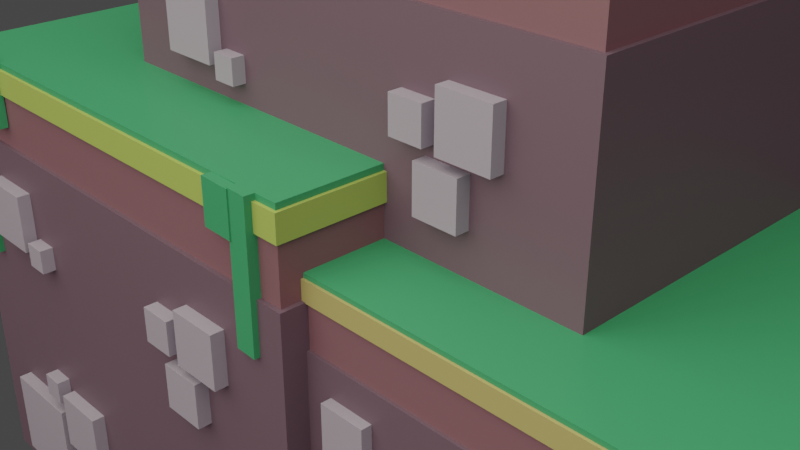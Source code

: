 # Source: Platform.blend  (saved by Blender 3.6.11; exported with 4.5.12 LTS)
import bpy
from mathutils import Matrix  # noqa: F401  (used for matrix-valued properties, if any)

bpy.ops.wm.read_factory_settings(use_empty=True)
scene = bpy.context.scene
scene.name = 'Scene'

# ---- collections
col_collection = bpy.data.collections.new('Collection'); scene.collection.children.link(col_collection)

# ---- materials (node trees are filled in below, after node groups)
mat_dirt_4 = bpy.data.materials.new('Dirt 4')
mat_dirt_4.use_transparent_shadow = False
mat_dirt_3 = bpy.data.materials.new('Dirt 3')
mat_dirt_3.alpha_threshold = 0.0
mat_dirt_3.use_transparent_shadow = False
mat_dirt_3.roughness = 0.5
mat_dirt_3.line_color = (0.0, 0.0, 0.0, 1.0)
mat_dirt_2 = bpy.data.materials.new('Dirt 2')
mat_dirt_2.alpha_threshold = 0.0
mat_dirt_2.use_transparent_shadow = False
mat_dirt_2.roughness = 0.5
mat_dirt_2.line_color = (0.0, 0.0, 0.0, 1.0)
mat_lichen = bpy.data.materials.new('Lichen')
mat_lichen.use_transparent_shadow = False
mat_material_001 = bpy.data.materials.new('Material.001')
mat_material_001.use_transparent_shadow = False
mat_material_002 = bpy.data.materials.new('Material.002')
mat_material_002.use_transparent_shadow = False
mat_material_003 = bpy.data.materials.new('Material.003')
mat_material_003.use_transparent_shadow = False
mat_material_004 = bpy.data.materials.new('Material.004')
mat_material_004.use_transparent_shadow = False
mat_material_005 = bpy.data.materials.new('Material.005')
mat_material_005.use_transparent_shadow = False
mat_material_006 = bpy.data.materials.new('Material.006')
mat_material_006.use_transparent_shadow = False
mat_material_007 = bpy.data.materials.new('Material.007')
mat_material_007.use_transparent_shadow = False
mat_material_008 = bpy.data.materials.new('Material.008')
mat_material_008.use_transparent_shadow = False
mat_material_009 = bpy.data.materials.new('Material.009')
mat_material_009.use_transparent_shadow = False
mat_material_010 = bpy.data.materials.new('Material.010')
mat_material_010.use_transparent_shadow = False
mat_material_011 = bpy.data.materials.new('Material.011')
mat_material_011.use_transparent_shadow = False
mat_material_012 = bpy.data.materials.new('Material.012')
mat_material_012.use_transparent_shadow = False
mat_material_013 = bpy.data.materials.new('Material.013')
mat_material_013.use_transparent_shadow = False
mat_material_014 = bpy.data.materials.new('Material.014')
mat_material_014.use_transparent_shadow = False
mat_material_015 = bpy.data.materials.new('Material.015')
mat_material_015.use_transparent_shadow = False
mat_material_016 = bpy.data.materials.new('Material.016')
mat_material_016.use_transparent_shadow = False
mat_material_017 = bpy.data.materials.new('Material.017')
mat_material_017.use_transparent_shadow = False
mat_material_018 = bpy.data.materials.new('Material.018')
mat_material_018.use_transparent_shadow = False
mat_dirt_2_001 = bpy.data.materials.new('Dirt 2.001')
mat_dirt_2_001.alpha_threshold = 0.0
mat_dirt_2_001.use_transparent_shadow = False
mat_dirt_2_001.roughness = 0.5
mat_dirt_2_001.line_color = (0.0, 0.0, 0.0, 1.0)
mat_dirt_3_001 = bpy.data.materials.new('Dirt 3.001')
mat_dirt_3_001.alpha_threshold = 0.0
mat_dirt_3_001.use_transparent_shadow = False
mat_dirt_3_001.roughness = 0.5
mat_dirt_3_001.line_color = (0.0, 0.0, 0.0, 1.0)
mat_dirt_4_003 = bpy.data.materials.new('Dirt 4.003')
mat_dirt_4_003.use_transparent_shadow = False
mat_dirt_4_006 = bpy.data.materials.new('Dirt 4.006')
mat_dirt_4_006.use_transparent_shadow = False
mat_dirt_3_002 = bpy.data.materials.new('Dirt 3.002')
mat_dirt_3_002.alpha_threshold = 0.0
mat_dirt_3_002.use_transparent_shadow = False
mat_dirt_3_002.roughness = 0.5
mat_dirt_3_002.line_color = (0.0, 0.0, 0.0, 1.0)
mat_dirt_2_002 = bpy.data.materials.new('Dirt 2.002')
mat_dirt_2_002.alpha_threshold = 0.0
mat_dirt_2_002.use_transparent_shadow = False
mat_dirt_2_002.roughness = 0.5
mat_dirt_2_002.line_color = (0.0, 0.0, 0.0, 1.0)
mat_material_019 = bpy.data.materials.new('Material.019')
mat_material_019.use_transparent_shadow = False
mat_material_020 = bpy.data.materials.new('Material.020')
mat_material_020.use_transparent_shadow = False
mat_material_021 = bpy.data.materials.new('Material.021')
mat_material_021.use_transparent_shadow = False
mat_material_022 = bpy.data.materials.new('Material.022')
mat_material_022.use_transparent_shadow = False
mat_material_023 = bpy.data.materials.new('Material.023')
mat_material_023.use_transparent_shadow = False
mat_material_024 = bpy.data.materials.new('Material.024')
mat_material_024.use_transparent_shadow = False
mat_material_025 = bpy.data.materials.new('Material.025')
mat_material_025.use_transparent_shadow = False
mat_material_026 = bpy.data.materials.new('Material.026')
mat_material_026.use_transparent_shadow = False
mat_material_027 = bpy.data.materials.new('Material.027')
mat_material_027.use_transparent_shadow = False
mat_dirt_4_007 = bpy.data.materials.new('Dirt 4.007')
mat_dirt_4_007.use_transparent_shadow = False
mat_dirt_4_008 = bpy.data.materials.new('Dirt 4.008')
mat_dirt_4_008.use_transparent_shadow = False
mat_dirt_4_009 = bpy.data.materials.new('Dirt 4.009')
mat_dirt_4_009.use_transparent_shadow = False
mat_dirt_4_011 = bpy.data.materials.new('Dirt 4.011')
mat_dirt_4_011.use_transparent_shadow = False
mat_dirt_4_012 = bpy.data.materials.new('Dirt 4.012')
mat_dirt_4_012.use_transparent_shadow = False
mat_dirt_4_013 = bpy.data.materials.new('Dirt 4.013')
mat_dirt_4_013.use_transparent_shadow = False
mat_dirt_4_014 = bpy.data.materials.new('Dirt 4.014')
mat_dirt_4_014.use_transparent_shadow = False
mat_dirt_4_017 = bpy.data.materials.new('Dirt 4.017')
mat_dirt_4_017.use_transparent_shadow = False
mat_dirt_4_018 = bpy.data.materials.new('Dirt 4.018')
mat_dirt_4_018.use_transparent_shadow = False
mat_dirt_4_019 = bpy.data.materials.new('Dirt 4.019')
mat_dirt_4_019.use_transparent_shadow = False
mat_material_028 = bpy.data.materials.new('Material.028')
mat_material_028.use_transparent_shadow = False
mat_material_029 = bpy.data.materials.new('Material.029')
mat_material_029.use_transparent_shadow = False
mat_lichen_001 = bpy.data.materials.new('Lichen.001')
mat_lichen_001.use_transparent_shadow = False
mat_lichen_002 = bpy.data.materials.new('Lichen.002')
mat_lichen_002.use_transparent_shadow = False
mat_lichen_003 = bpy.data.materials.new('Lichen.003')
mat_lichen_003.use_transparent_shadow = False

# ---- material node trees
mat_dirt_4.use_nodes = True; mat_dirt_4.node_tree.nodes.clear()
_N = mat_dirt_4.node_tree.nodes; _L = mat_dirt_4.node_tree.links
n0 = _N.new('ShaderNodeBsdfPrincipled'); n0.name = 'Principled BSDF'; n0.location = (10, 300)
n0.distribution = 'GGX'
n0.subsurface_method = 'RANDOM_WALK_SKIN'
n0.inputs[0].default_value = (0.1095, 0.06125, 0.1095, 1.0)
n0.inputs[3].default_value = 1.45
n0.inputs[27].default_value = (0.0, 0.0, 0.0, 1.0)
n0.inputs[28].default_value = 1.0
n1 = _N.new('ShaderNodeOutputMaterial'); n1.name = 'Material Output'; n1.location = (300, 300)
_L.new(n0.outputs[0], n1.inputs[0])
n1.is_active_output = True
mat_dirt_3.use_nodes = True; mat_dirt_3.node_tree.nodes.clear()
_N = mat_dirt_3.node_tree.nodes; _L = mat_dirt_3.node_tree.links
n0 = _N.new('ShaderNodeOutputMaterial'); n0.name = 'Material Output'; n0.location = (300, 300)
n1 = _N.new('ShaderNodeBsdfPrincipled'); n1.name = 'Principled BSDF'; n1.location = (10, 300)
n1.distribution = 'GGX'
n1.subsurface_method = 'RANDOM_WALK_SKIN'
n1.inputs[0].default_value = (0.162, 0.06848, 0.1095, 1.0)
n1.inputs[3].default_value = 1.45
n1.inputs[27].default_value = (0.0, 0.0, 0.0, 1.0)
n1.inputs[28].default_value = 1.0
_L.new(n1.outputs[0], n0.inputs[0])
n0.is_active_output = True
mat_dirt_2.use_nodes = True; mat_dirt_2.node_tree.nodes.clear()
_N = mat_dirt_2.node_tree.nodes; _L = mat_dirt_2.node_tree.links
n0 = _N.new('ShaderNodeOutputMaterial'); n0.name = 'Material Output'; n0.location = (300, 300)
n1 = _N.new('ShaderNodeBsdfPrincipled'); n1.name = 'Principled BSDF'; n1.location = (10, 300)
n1.distribution = 'GGX'
n1.subsurface_method = 'RANDOM_WALK_SKIN'
n1.inputs[0].default_value = (0.3419, 0.2705, 0.1274, 1.0)
n1.inputs[3].default_value = 1.45
n1.inputs[27].default_value = (0.0, 0.0, 0.0, 1.0)
n1.inputs[28].default_value = 1.0
_L.new(n1.outputs[0], n0.inputs[0])
n0.is_active_output = True
mat_lichen.use_nodes = True; mat_lichen.node_tree.nodes.clear()
_N = mat_lichen.node_tree.nodes; _L = mat_lichen.node_tree.links
n0 = _N.new('ShaderNodeBsdfPrincipled'); n0.name = 'Principled BSDF'; n0.location = (10, 300)
n0.distribution = 'GGX'
n0.subsurface_method = 'RANDOM_WALK_SKIN'
n0.inputs[0].default_value = (0.03354, 0.2203, 0.1194, 1.0)
n0.inputs[3].default_value = 1.45
n0.inputs[27].default_value = (0.0, 0.0, 0.0, 1.0)
n0.inputs[28].default_value = 1.0
n1 = _N.new('ShaderNodeOutputMaterial'); n1.name = 'Material Output'; n1.location = (300, 300)
_L.new(n0.outputs[0], n1.inputs[0])
n1.is_active_output = True
mat_material_001.use_nodes = True; mat_material_001.node_tree.nodes.clear()
_N = mat_material_001.node_tree.nodes; _L = mat_material_001.node_tree.links
n0 = _N.new('ShaderNodeBsdfPrincipled'); n0.name = 'Principled BSDF'; n0.location = (10, 300)
n0.distribution = 'GGX'
n0.subsurface_method = 'RANDOM_WALK_SKIN'
n0.inputs[0].default_value = (0.2868, 0.2332, 0.3672, 1.0)
n0.inputs[3].default_value = 1.45
n0.inputs[27].default_value = (0.0, 0.0, 0.0, 1.0)
n0.inputs[28].default_value = 1.0
n1 = _N.new('ShaderNodeOutputMaterial'); n1.name = 'Material Output'; n1.location = (300, 300)
_L.new(n0.outputs[0], n1.inputs[0])
n1.is_active_output = True
mat_material_002.use_nodes = True; mat_material_002.node_tree.nodes.clear()
_N = mat_material_002.node_tree.nodes; _L = mat_material_002.node_tree.links
n0 = _N.new('ShaderNodeBsdfPrincipled'); n0.name = 'Principled BSDF'; n0.location = (10, 300)
n0.distribution = 'GGX'
n0.subsurface_method = 'RANDOM_WALK_SKIN'
n0.inputs[0].default_value = (0.2868, 0.2332, 0.3672, 1.0)
n0.inputs[3].default_value = 1.45
n0.inputs[27].default_value = (0.0, 0.0, 0.0, 1.0)
n0.inputs[28].default_value = 1.0
n1 = _N.new('ShaderNodeOutputMaterial'); n1.name = 'Material Output'; n1.location = (300, 300)
_L.new(n0.outputs[0], n1.inputs[0])
n1.is_active_output = True
mat_material_003.use_nodes = True; mat_material_003.node_tree.nodes.clear()
_N = mat_material_003.node_tree.nodes; _L = mat_material_003.node_tree.links
n0 = _N.new('ShaderNodeBsdfPrincipled'); n0.name = 'Principled BSDF'; n0.location = (10, 300)
n0.distribution = 'GGX'
n0.subsurface_method = 'RANDOM_WALK_SKIN'
n0.inputs[0].default_value = (0.2868, 0.2332, 0.3672, 1.0)
n0.inputs[3].default_value = 1.45
n0.inputs[27].default_value = (0.0, 0.0, 0.0, 1.0)
n0.inputs[28].default_value = 1.0
n1 = _N.new('ShaderNodeOutputMaterial'); n1.name = 'Material Output'; n1.location = (300, 300)
_L.new(n0.outputs[0], n1.inputs[0])
n1.is_active_output = True
mat_material_004.use_nodes = True; mat_material_004.node_tree.nodes.clear()
_N = mat_material_004.node_tree.nodes; _L = mat_material_004.node_tree.links
n0 = _N.new('ShaderNodeBsdfPrincipled'); n0.name = 'Principled BSDF'; n0.location = (10, 300)
n0.distribution = 'GGX'
n0.subsurface_method = 'RANDOM_WALK_SKIN'
n0.inputs[0].default_value = (0.2868, 0.2332, 0.3672, 1.0)
n0.inputs[3].default_value = 1.45
n0.inputs[27].default_value = (0.0, 0.0, 0.0, 1.0)
n0.inputs[28].default_value = 1.0
n1 = _N.new('ShaderNodeOutputMaterial'); n1.name = 'Material Output'; n1.location = (300, 300)
_L.new(n0.outputs[0], n1.inputs[0])
n1.is_active_output = True
mat_material_005.use_nodes = True; mat_material_005.node_tree.nodes.clear()
_N = mat_material_005.node_tree.nodes; _L = mat_material_005.node_tree.links
n0 = _N.new('ShaderNodeBsdfPrincipled'); n0.name = 'Principled BSDF'; n0.location = (10, 300)
n0.distribution = 'GGX'
n0.subsurface_method = 'RANDOM_WALK_SKIN'
n0.inputs[0].default_value = (0.2868, 0.2332, 0.3672, 1.0)
n0.inputs[3].default_value = 1.45
n0.inputs[27].default_value = (0.0, 0.0, 0.0, 1.0)
n0.inputs[28].default_value = 1.0
n1 = _N.new('ShaderNodeOutputMaterial'); n1.name = 'Material Output'; n1.location = (300, 300)
_L.new(n0.outputs[0], n1.inputs[0])
n1.is_active_output = True
mat_material_006.use_nodes = True; mat_material_006.node_tree.nodes.clear()
_N = mat_material_006.node_tree.nodes; _L = mat_material_006.node_tree.links
n0 = _N.new('ShaderNodeBsdfPrincipled'); n0.name = 'Principled BSDF'; n0.location = (10, 300)
n0.distribution = 'GGX'
n0.subsurface_method = 'RANDOM_WALK_SKIN'
n0.inputs[0].default_value = (0.2868, 0.2332, 0.3672, 1.0)
n0.inputs[3].default_value = 1.45
n0.inputs[27].default_value = (0.0, 0.0, 0.0, 1.0)
n0.inputs[28].default_value = 1.0
n1 = _N.new('ShaderNodeOutputMaterial'); n1.name = 'Material Output'; n1.location = (300, 300)
_L.new(n0.outputs[0], n1.inputs[0])
n1.is_active_output = True
mat_material_007.use_nodes = True; mat_material_007.node_tree.nodes.clear()
_N = mat_material_007.node_tree.nodes; _L = mat_material_007.node_tree.links
n0 = _N.new('ShaderNodeBsdfPrincipled'); n0.name = 'Principled BSDF'; n0.location = (10, 300)
n0.distribution = 'GGX'
n0.subsurface_method = 'RANDOM_WALK_SKIN'
n0.inputs[0].default_value = (0.2868, 0.2332, 0.3672, 1.0)
n0.inputs[3].default_value = 1.45
n0.inputs[27].default_value = (0.0, 0.0, 0.0, 1.0)
n0.inputs[28].default_value = 1.0
n1 = _N.new('ShaderNodeOutputMaterial'); n1.name = 'Material Output'; n1.location = (300, 300)
_L.new(n0.outputs[0], n1.inputs[0])
n1.is_active_output = True
mat_material_008.use_nodes = True; mat_material_008.node_tree.nodes.clear()
_N = mat_material_008.node_tree.nodes; _L = mat_material_008.node_tree.links
n0 = _N.new('ShaderNodeBsdfPrincipled'); n0.name = 'Principled BSDF'; n0.location = (10, 300)
n0.distribution = 'GGX'
n0.subsurface_method = 'RANDOM_WALK_SKIN'
n0.inputs[0].default_value = (0.2868, 0.2332, 0.3672, 1.0)
n0.inputs[3].default_value = 1.45
n0.inputs[27].default_value = (0.0, 0.0, 0.0, 1.0)
n0.inputs[28].default_value = 1.0
n1 = _N.new('ShaderNodeOutputMaterial'); n1.name = 'Material Output'; n1.location = (300, 300)
_L.new(n0.outputs[0], n1.inputs[0])
n1.is_active_output = True
mat_material_009.use_nodes = True; mat_material_009.node_tree.nodes.clear()
_N = mat_material_009.node_tree.nodes; _L = mat_material_009.node_tree.links
n0 = _N.new('ShaderNodeBsdfPrincipled'); n0.name = 'Principled BSDF'; n0.location = (10, 300)
n0.distribution = 'GGX'
n0.subsurface_method = 'RANDOM_WALK_SKIN'
n0.inputs[0].default_value = (0.2868, 0.2332, 0.3672, 1.0)
n0.inputs[3].default_value = 1.45
n0.inputs[27].default_value = (0.0, 0.0, 0.0, 1.0)
n0.inputs[28].default_value = 1.0
n1 = _N.new('ShaderNodeOutputMaterial'); n1.name = 'Material Output'; n1.location = (300, 300)
_L.new(n0.outputs[0], n1.inputs[0])
n1.is_active_output = True
mat_material_010.use_nodes = True; mat_material_010.node_tree.nodes.clear()
_N = mat_material_010.node_tree.nodes; _L = mat_material_010.node_tree.links
n0 = _N.new('ShaderNodeBsdfPrincipled'); n0.name = 'Principled BSDF'; n0.location = (10, 300)
n0.distribution = 'GGX'
n0.subsurface_method = 'RANDOM_WALK_SKIN'
n0.inputs[0].default_value = (0.2868, 0.2332, 0.3672, 1.0)
n0.inputs[3].default_value = 1.45
n0.inputs[27].default_value = (0.0, 0.0, 0.0, 1.0)
n0.inputs[28].default_value = 1.0
n1 = _N.new('ShaderNodeOutputMaterial'); n1.name = 'Material Output'; n1.location = (300, 300)
_L.new(n0.outputs[0], n1.inputs[0])
n1.is_active_output = True
mat_material_011.use_nodes = True; mat_material_011.node_tree.nodes.clear()
_N = mat_material_011.node_tree.nodes; _L = mat_material_011.node_tree.links
n0 = _N.new('ShaderNodeBsdfPrincipled'); n0.name = 'Principled BSDF'; n0.location = (10, 300)
n0.distribution = 'GGX'
n0.subsurface_method = 'RANDOM_WALK_SKIN'
n0.inputs[0].default_value = (0.2868, 0.2332, 0.3672, 1.0)
n0.inputs[3].default_value = 1.45
n0.inputs[27].default_value = (0.0, 0.0, 0.0, 1.0)
n0.inputs[28].default_value = 1.0
n1 = _N.new('ShaderNodeOutputMaterial'); n1.name = 'Material Output'; n1.location = (300, 300)
_L.new(n0.outputs[0], n1.inputs[0])
n1.is_active_output = True
mat_material_012.use_nodes = True; mat_material_012.node_tree.nodes.clear()
_N = mat_material_012.node_tree.nodes; _L = mat_material_012.node_tree.links
n0 = _N.new('ShaderNodeBsdfPrincipled'); n0.name = 'Principled BSDF'; n0.location = (10, 300)
n0.distribution = 'GGX'
n0.subsurface_method = 'RANDOM_WALK_SKIN'
n0.inputs[0].default_value = (0.2868, 0.2332, 0.3672, 1.0)
n0.inputs[3].default_value = 1.45
n0.inputs[27].default_value = (0.0, 0.0, 0.0, 1.0)
n0.inputs[28].default_value = 1.0
n1 = _N.new('ShaderNodeOutputMaterial'); n1.name = 'Material Output'; n1.location = (300, 300)
_L.new(n0.outputs[0], n1.inputs[0])
n1.is_active_output = True
mat_material_013.use_nodes = True; mat_material_013.node_tree.nodes.clear()
_N = mat_material_013.node_tree.nodes; _L = mat_material_013.node_tree.links
n0 = _N.new('ShaderNodeBsdfPrincipled'); n0.name = 'Principled BSDF'; n0.location = (10, 300)
n0.distribution = 'GGX'
n0.subsurface_method = 'RANDOM_WALK_SKIN'
n0.inputs[0].default_value = (0.2868, 0.2332, 0.3672, 1.0)
n0.inputs[3].default_value = 1.45
n0.inputs[27].default_value = (0.0, 0.0, 0.0, 1.0)
n0.inputs[28].default_value = 1.0
n1 = _N.new('ShaderNodeOutputMaterial'); n1.name = 'Material Output'; n1.location = (300, 300)
_L.new(n0.outputs[0], n1.inputs[0])
n1.is_active_output = True
mat_material_014.use_nodes = True; mat_material_014.node_tree.nodes.clear()
_N = mat_material_014.node_tree.nodes; _L = mat_material_014.node_tree.links
n0 = _N.new('ShaderNodeBsdfPrincipled'); n0.name = 'Principled BSDF'; n0.location = (10, 300)
n0.distribution = 'GGX'
n0.subsurface_method = 'RANDOM_WALK_SKIN'
n0.inputs[0].default_value = (0.2868, 0.2332, 0.3672, 1.0)
n0.inputs[3].default_value = 1.45
n0.inputs[27].default_value = (0.0, 0.0, 0.0, 1.0)
n0.inputs[28].default_value = 1.0
n1 = _N.new('ShaderNodeOutputMaterial'); n1.name = 'Material Output'; n1.location = (300, 300)
_L.new(n0.outputs[0], n1.inputs[0])
n1.is_active_output = True
mat_material_015.use_nodes = True; mat_material_015.node_tree.nodes.clear()
_N = mat_material_015.node_tree.nodes; _L = mat_material_015.node_tree.links
n0 = _N.new('ShaderNodeBsdfPrincipled'); n0.name = 'Principled BSDF'; n0.location = (10, 300)
n0.distribution = 'GGX'
n0.subsurface_method = 'RANDOM_WALK_SKIN'
n0.inputs[0].default_value = (0.2868, 0.2332, 0.3672, 1.0)
n0.inputs[3].default_value = 1.45
n0.inputs[27].default_value = (0.0, 0.0, 0.0, 1.0)
n0.inputs[28].default_value = 1.0
n1 = _N.new('ShaderNodeOutputMaterial'); n1.name = 'Material Output'; n1.location = (300, 300)
_L.new(n0.outputs[0], n1.inputs[0])
n1.is_active_output = True
mat_material_016.use_nodes = True; mat_material_016.node_tree.nodes.clear()
_N = mat_material_016.node_tree.nodes; _L = mat_material_016.node_tree.links
n0 = _N.new('ShaderNodeBsdfPrincipled'); n0.name = 'Principled BSDF'; n0.location = (10, 300)
n0.distribution = 'GGX'
n0.subsurface_method = 'RANDOM_WALK_SKIN'
n0.inputs[0].default_value = (0.2868, 0.2332, 0.3672, 1.0)
n0.inputs[3].default_value = 1.45
n0.inputs[27].default_value = (0.0, 0.0, 0.0, 1.0)
n0.inputs[28].default_value = 1.0
n1 = _N.new('ShaderNodeOutputMaterial'); n1.name = 'Material Output'; n1.location = (300, 300)
_L.new(n0.outputs[0], n1.inputs[0])
n1.is_active_output = True
mat_material_017.use_nodes = True; mat_material_017.node_tree.nodes.clear()
_N = mat_material_017.node_tree.nodes; _L = mat_material_017.node_tree.links
n0 = _N.new('ShaderNodeBsdfPrincipled'); n0.name = 'Principled BSDF'; n0.location = (10, 300)
n0.distribution = 'GGX'
n0.subsurface_method = 'RANDOM_WALK_SKIN'
n0.inputs[0].default_value = (0.2868, 0.2332, 0.3672, 1.0)
n0.inputs[3].default_value = 1.45
n0.inputs[27].default_value = (0.0, 0.0, 0.0, 1.0)
n0.inputs[28].default_value = 1.0
n1 = _N.new('ShaderNodeOutputMaterial'); n1.name = 'Material Output'; n1.location = (300, 300)
_L.new(n0.outputs[0], n1.inputs[0])
n1.is_active_output = True
mat_material_018.use_nodes = True; mat_material_018.node_tree.nodes.clear()
_N = mat_material_018.node_tree.nodes; _L = mat_material_018.node_tree.links
n0 = _N.new('ShaderNodeBsdfPrincipled'); n0.name = 'Principled BSDF'; n0.location = (10, 300)
n0.distribution = 'GGX'
n0.subsurface_method = 'RANDOM_WALK_SKIN'
n0.inputs[0].default_value = (0.2868, 0.2332, 0.3672, 1.0)
n0.inputs[3].default_value = 1.45
n0.inputs[27].default_value = (0.0, 0.0, 0.0, 1.0)
n0.inputs[28].default_value = 1.0
n1 = _N.new('ShaderNodeOutputMaterial'); n1.name = 'Material Output'; n1.location = (300, 300)
_L.new(n0.outputs[0], n1.inputs[0])
n1.is_active_output = True
mat_dirt_2_001.use_nodes = True; mat_dirt_2_001.node_tree.nodes.clear()
_N = mat_dirt_2_001.node_tree.nodes; _L = mat_dirt_2_001.node_tree.links
n0 = _N.new('ShaderNodeOutputMaterial'); n0.name = 'Material Output'; n0.location = (300, 300)
n1 = _N.new('ShaderNodeBsdfPrincipled'); n1.name = 'Principled BSDF'; n1.location = (10, 300)
n1.distribution = 'GGX'
n1.subsurface_method = 'RANDOM_WALK_SKIN'
n1.inputs[0].default_value = (0.2827, 0.3419, 0.09466, 1.0)
n1.inputs[3].default_value = 1.45
n1.inputs[27].default_value = (0.0, 0.0, 0.0, 1.0)
n1.inputs[28].default_value = 1.0
_L.new(n1.outputs[0], n0.inputs[0])
n0.is_active_output = True
mat_dirt_3_001.use_nodes = True; mat_dirt_3_001.node_tree.nodes.clear()
_N = mat_dirt_3_001.node_tree.nodes; _L = mat_dirt_3_001.node_tree.links
n0 = _N.new('ShaderNodeOutputMaterial'); n0.name = 'Material Output'; n0.location = (300, 300)
n1 = _N.new('ShaderNodeBsdfPrincipled'); n1.name = 'Principled BSDF'; n1.location = (10, 300)
n1.distribution = 'GGX'
n1.subsurface_method = 'RANDOM_WALK_SKIN'
n1.inputs[0].default_value = (0.162, 0.06848, 0.1095, 1.0)
n1.inputs[3].default_value = 1.45
n1.inputs[27].default_value = (0.0, 0.0, 0.0, 1.0)
n1.inputs[28].default_value = 1.0
_L.new(n1.outputs[0], n0.inputs[0])
n0.is_active_output = True
mat_dirt_4_003.use_nodes = True; mat_dirt_4_003.node_tree.nodes.clear()
_N = mat_dirt_4_003.node_tree.nodes; _L = mat_dirt_4_003.node_tree.links
n0 = _N.new('ShaderNodeBsdfPrincipled'); n0.name = 'Principled BSDF'; n0.location = (10, 300)
n0.distribution = 'GGX'
n0.subsurface_method = 'RANDOM_WALK_SKIN'
n0.inputs[0].default_value = (0.1095, 0.06125, 0.1095, 1.0)
n0.inputs[3].default_value = 1.45
n0.inputs[27].default_value = (0.0, 0.0, 0.0, 1.0)
n0.inputs[28].default_value = 1.0
n1 = _N.new('ShaderNodeOutputMaterial'); n1.name = 'Material Output'; n1.location = (300, 300)
_L.new(n0.outputs[0], n1.inputs[0])
n1.is_active_output = True
mat_dirt_4_006.use_nodes = True; mat_dirt_4_006.node_tree.nodes.clear()
_N = mat_dirt_4_006.node_tree.nodes; _L = mat_dirt_4_006.node_tree.links
n0 = _N.new('ShaderNodeBsdfPrincipled'); n0.name = 'Principled BSDF'; n0.location = (10, 300)
n0.distribution = 'GGX'
n0.subsurface_method = 'RANDOM_WALK_SKIN'
n0.inputs[0].default_value = (0.1095, 0.06125, 0.1095, 1.0)
n0.inputs[3].default_value = 1.45
n0.inputs[27].default_value = (0.0, 0.0, 0.0, 1.0)
n0.inputs[28].default_value = 1.0
n1 = _N.new('ShaderNodeOutputMaterial'); n1.name = 'Material Output'; n1.location = (300, 300)
_L.new(n0.outputs[0], n1.inputs[0])
n1.is_active_output = True
mat_dirt_3_002.use_nodes = True; mat_dirt_3_002.node_tree.nodes.clear()
_N = mat_dirt_3_002.node_tree.nodes; _L = mat_dirt_3_002.node_tree.links
n0 = _N.new('ShaderNodeOutputMaterial'); n0.name = 'Material Output'; n0.location = (300, 300)
n1 = _N.new('ShaderNodeBsdfPrincipled'); n1.name = 'Principled BSDF'; n1.location = (10, 300)
n1.distribution = 'GGX'
n1.subsurface_method = 'RANDOM_WALK_SKIN'
n1.inputs[0].default_value = (0.162, 0.06848, 0.1095, 1.0)
n1.inputs[3].default_value = 1.45
n1.inputs[27].default_value = (0.0, 0.0, 0.0, 1.0)
n1.inputs[28].default_value = 1.0
_L.new(n1.outputs[0], n0.inputs[0])
n0.is_active_output = True
mat_dirt_2_002.use_nodes = True; mat_dirt_2_002.node_tree.nodes.clear()
_N = mat_dirt_2_002.node_tree.nodes; _L = mat_dirt_2_002.node_tree.links
n0 = _N.new('ShaderNodeOutputMaterial'); n0.name = 'Material Output'; n0.location = (300, 300)
n1 = _N.new('ShaderNodeBsdfPrincipled'); n1.name = 'Principled BSDF'; n1.location = (10, 300)
n1.distribution = 'GGX'
n1.subsurface_method = 'RANDOM_WALK_SKIN'
n1.inputs[0].default_value = (0.3419, 0.2705, 0.1274, 1.0)
n1.inputs[3].default_value = 1.45
n1.inputs[27].default_value = (0.0, 0.0, 0.0, 1.0)
n1.inputs[28].default_value = 1.0
_L.new(n1.outputs[0], n0.inputs[0])
n0.is_active_output = True
mat_material_019.use_nodes = True; mat_material_019.node_tree.nodes.clear()
_N = mat_material_019.node_tree.nodes; _L = mat_material_019.node_tree.links
n0 = _N.new('ShaderNodeBsdfPrincipled'); n0.name = 'Principled BSDF'; n0.location = (10, 300)
n0.distribution = 'GGX'
n0.subsurface_method = 'RANDOM_WALK_SKIN'
n0.inputs[0].default_value = (0.2868, 0.2332, 0.3672, 1.0)
n0.inputs[3].default_value = 1.45
n0.inputs[27].default_value = (0.0, 0.0, 0.0, 1.0)
n0.inputs[28].default_value = 1.0
n1 = _N.new('ShaderNodeOutputMaterial'); n1.name = 'Material Output'; n1.location = (300, 300)
_L.new(n0.outputs[0], n1.inputs[0])
n1.is_active_output = True
mat_material_020.use_nodes = True; mat_material_020.node_tree.nodes.clear()
_N = mat_material_020.node_tree.nodes; _L = mat_material_020.node_tree.links
n0 = _N.new('ShaderNodeBsdfPrincipled'); n0.name = 'Principled BSDF'; n0.location = (10, 300)
n0.distribution = 'GGX'
n0.subsurface_method = 'RANDOM_WALK_SKIN'
n0.inputs[0].default_value = (0.2868, 0.2332, 0.3672, 1.0)
n0.inputs[3].default_value = 1.45
n0.inputs[27].default_value = (0.0, 0.0, 0.0, 1.0)
n0.inputs[28].default_value = 1.0
n1 = _N.new('ShaderNodeOutputMaterial'); n1.name = 'Material Output'; n1.location = (300, 300)
_L.new(n0.outputs[0], n1.inputs[0])
n1.is_active_output = True
mat_material_021.use_nodes = True; mat_material_021.node_tree.nodes.clear()
_N = mat_material_021.node_tree.nodes; _L = mat_material_021.node_tree.links
n0 = _N.new('ShaderNodeBsdfPrincipled'); n0.name = 'Principled BSDF'; n0.location = (10, 300)
n0.distribution = 'GGX'
n0.subsurface_method = 'RANDOM_WALK_SKIN'
n0.inputs[0].default_value = (0.2868, 0.2332, 0.3672, 1.0)
n0.inputs[3].default_value = 1.45
n0.inputs[27].default_value = (0.0, 0.0, 0.0, 1.0)
n0.inputs[28].default_value = 1.0
n1 = _N.new('ShaderNodeOutputMaterial'); n1.name = 'Material Output'; n1.location = (300, 300)
_L.new(n0.outputs[0], n1.inputs[0])
n1.is_active_output = True
mat_material_022.use_nodes = True; mat_material_022.node_tree.nodes.clear()
_N = mat_material_022.node_tree.nodes; _L = mat_material_022.node_tree.links
n0 = _N.new('ShaderNodeBsdfPrincipled'); n0.name = 'Principled BSDF'; n0.location = (10, 300)
n0.distribution = 'GGX'
n0.subsurface_method = 'RANDOM_WALK_SKIN'
n0.inputs[0].default_value = (0.2868, 0.2332, 0.3672, 1.0)
n0.inputs[3].default_value = 1.45
n0.inputs[27].default_value = (0.0, 0.0, 0.0, 1.0)
n0.inputs[28].default_value = 1.0
n1 = _N.new('ShaderNodeOutputMaterial'); n1.name = 'Material Output'; n1.location = (300, 300)
_L.new(n0.outputs[0], n1.inputs[0])
n1.is_active_output = True
mat_material_023.use_nodes = True; mat_material_023.node_tree.nodes.clear()
_N = mat_material_023.node_tree.nodes; _L = mat_material_023.node_tree.links
n0 = _N.new('ShaderNodeBsdfPrincipled'); n0.name = 'Principled BSDF'; n0.location = (10, 300)
n0.distribution = 'GGX'
n0.subsurface_method = 'RANDOM_WALK_SKIN'
n0.inputs[0].default_value = (0.2868, 0.2332, 0.3672, 1.0)
n0.inputs[3].default_value = 1.45
n0.inputs[27].default_value = (0.0, 0.0, 0.0, 1.0)
n0.inputs[28].default_value = 1.0
n1 = _N.new('ShaderNodeOutputMaterial'); n1.name = 'Material Output'; n1.location = (300, 300)
_L.new(n0.outputs[0], n1.inputs[0])
n1.is_active_output = True
mat_material_024.use_nodes = True; mat_material_024.node_tree.nodes.clear()
_N = mat_material_024.node_tree.nodes; _L = mat_material_024.node_tree.links
n0 = _N.new('ShaderNodeBsdfPrincipled'); n0.name = 'Principled BSDF'; n0.location = (10, 300)
n0.distribution = 'GGX'
n0.subsurface_method = 'RANDOM_WALK_SKIN'
n0.inputs[0].default_value = (0.2868, 0.2332, 0.3672, 1.0)
n0.inputs[3].default_value = 1.45
n0.inputs[27].default_value = (0.0, 0.0, 0.0, 1.0)
n0.inputs[28].default_value = 1.0
n1 = _N.new('ShaderNodeOutputMaterial'); n1.name = 'Material Output'; n1.location = (300, 300)
_L.new(n0.outputs[0], n1.inputs[0])
n1.is_active_output = True
mat_material_025.use_nodes = True; mat_material_025.node_tree.nodes.clear()
_N = mat_material_025.node_tree.nodes; _L = mat_material_025.node_tree.links
n0 = _N.new('ShaderNodeBsdfPrincipled'); n0.name = 'Principled BSDF'; n0.location = (10, 300)
n0.distribution = 'GGX'
n0.subsurface_method = 'RANDOM_WALK_SKIN'
n0.inputs[0].default_value = (0.2868, 0.2332, 0.3672, 1.0)
n0.inputs[3].default_value = 1.45
n0.inputs[27].default_value = (0.0, 0.0, 0.0, 1.0)
n0.inputs[28].default_value = 1.0
n1 = _N.new('ShaderNodeOutputMaterial'); n1.name = 'Material Output'; n1.location = (300, 300)
_L.new(n0.outputs[0], n1.inputs[0])
n1.is_active_output = True
mat_material_026.use_nodes = True; mat_material_026.node_tree.nodes.clear()
_N = mat_material_026.node_tree.nodes; _L = mat_material_026.node_tree.links
n0 = _N.new('ShaderNodeBsdfPrincipled'); n0.name = 'Principled BSDF'; n0.location = (10, 300)
n0.distribution = 'GGX'
n0.subsurface_method = 'RANDOM_WALK_SKIN'
n0.inputs[0].default_value = (0.2868, 0.2332, 0.3672, 1.0)
n0.inputs[3].default_value = 1.45
n0.inputs[27].default_value = (0.0, 0.0, 0.0, 1.0)
n0.inputs[28].default_value = 1.0
n1 = _N.new('ShaderNodeOutputMaterial'); n1.name = 'Material Output'; n1.location = (300, 300)
_L.new(n0.outputs[0], n1.inputs[0])
n1.is_active_output = True
mat_material_027.use_nodes = True; mat_material_027.node_tree.nodes.clear()
_N = mat_material_027.node_tree.nodes; _L = mat_material_027.node_tree.links
n0 = _N.new('ShaderNodeBsdfPrincipled'); n0.name = 'Principled BSDF'; n0.location = (10, 300)
n0.distribution = 'GGX'
n0.subsurface_method = 'RANDOM_WALK_SKIN'
n0.inputs[0].default_value = (0.2868, 0.2332, 0.3672, 1.0)
n0.inputs[3].default_value = 1.45
n0.inputs[27].default_value = (0.0, 0.0, 0.0, 1.0)
n0.inputs[28].default_value = 1.0
n1 = _N.new('ShaderNodeOutputMaterial'); n1.name = 'Material Output'; n1.location = (300, 300)
_L.new(n0.outputs[0], n1.inputs[0])
n1.is_active_output = True
mat_dirt_4_007.use_nodes = True; mat_dirt_4_007.node_tree.nodes.clear()
_N = mat_dirt_4_007.node_tree.nodes; _L = mat_dirt_4_007.node_tree.links
n0 = _N.new('ShaderNodeBsdfPrincipled'); n0.name = 'Principled BSDF'; n0.location = (10, 300)
n0.distribution = 'GGX'
n0.subsurface_method = 'RANDOM_WALK_SKIN'
n0.inputs[0].default_value = (0.1095, 0.06125, 0.1095, 1.0)
n0.inputs[3].default_value = 1.45
n0.inputs[27].default_value = (0.0, 0.0, 0.0, 1.0)
n0.inputs[28].default_value = 1.0
n1 = _N.new('ShaderNodeOutputMaterial'); n1.name = 'Material Output'; n1.location = (300, 300)
_L.new(n0.outputs[0], n1.inputs[0])
n1.is_active_output = True
mat_dirt_4_008.use_nodes = True; mat_dirt_4_008.node_tree.nodes.clear()
_N = mat_dirt_4_008.node_tree.nodes; _L = mat_dirt_4_008.node_tree.links
n0 = _N.new('ShaderNodeBsdfPrincipled'); n0.name = 'Principled BSDF'; n0.location = (10, 300)
n0.distribution = 'GGX'
n0.subsurface_method = 'RANDOM_WALK_SKIN'
n0.inputs[0].default_value = (0.1095, 0.06125, 0.1095, 1.0)
n0.inputs[3].default_value = 1.45
n0.inputs[27].default_value = (0.0, 0.0, 0.0, 1.0)
n0.inputs[28].default_value = 1.0
n1 = _N.new('ShaderNodeOutputMaterial'); n1.name = 'Material Output'; n1.location = (300, 300)
_L.new(n0.outputs[0], n1.inputs[0])
n1.is_active_output = True
mat_dirt_4_009.use_nodes = True; mat_dirt_4_009.node_tree.nodes.clear()
_N = mat_dirt_4_009.node_tree.nodes; _L = mat_dirt_4_009.node_tree.links
n0 = _N.new('ShaderNodeBsdfPrincipled'); n0.name = 'Principled BSDF'; n0.location = (10, 300)
n0.distribution = 'GGX'
n0.subsurface_method = 'RANDOM_WALK_SKIN'
n0.inputs[0].default_value = (0.1095, 0.06125, 0.1095, 1.0)
n0.inputs[3].default_value = 1.45
n0.inputs[27].default_value = (0.0, 0.0, 0.0, 1.0)
n0.inputs[28].default_value = 1.0
n1 = _N.new('ShaderNodeOutputMaterial'); n1.name = 'Material Output'; n1.location = (300, 300)
_L.new(n0.outputs[0], n1.inputs[0])
n1.is_active_output = True
mat_dirt_4_011.use_nodes = True; mat_dirt_4_011.node_tree.nodes.clear()
_N = mat_dirt_4_011.node_tree.nodes; _L = mat_dirt_4_011.node_tree.links
n0 = _N.new('ShaderNodeBsdfPrincipled'); n0.name = 'Principled BSDF'; n0.location = (10, 300)
n0.distribution = 'GGX'
n0.subsurface_method = 'RANDOM_WALK_SKIN'
n0.inputs[0].default_value = (0.1095, 0.06125, 0.1095, 1.0)
n0.inputs[3].default_value = 1.45
n0.inputs[27].default_value = (0.0, 0.0, 0.0, 1.0)
n0.inputs[28].default_value = 1.0
n1 = _N.new('ShaderNodeOutputMaterial'); n1.name = 'Material Output'; n1.location = (300, 300)
_L.new(n0.outputs[0], n1.inputs[0])
n1.is_active_output = True
mat_dirt_4_012.use_nodes = True; mat_dirt_4_012.node_tree.nodes.clear()
_N = mat_dirt_4_012.node_tree.nodes; _L = mat_dirt_4_012.node_tree.links
n0 = _N.new('ShaderNodeBsdfPrincipled'); n0.name = 'Principled BSDF'; n0.location = (10, 300)
n0.distribution = 'GGX'
n0.subsurface_method = 'RANDOM_WALK_SKIN'
n0.inputs[0].default_value = (0.1095, 0.06125, 0.1095, 1.0)
n0.inputs[3].default_value = 1.45
n0.inputs[27].default_value = (0.0, 0.0, 0.0, 1.0)
n0.inputs[28].default_value = 1.0
n1 = _N.new('ShaderNodeOutputMaterial'); n1.name = 'Material Output'; n1.location = (300, 300)
_L.new(n0.outputs[0], n1.inputs[0])
n1.is_active_output = True
mat_dirt_4_013.use_nodes = True; mat_dirt_4_013.node_tree.nodes.clear()
_N = mat_dirt_4_013.node_tree.nodes; _L = mat_dirt_4_013.node_tree.links
n0 = _N.new('ShaderNodeBsdfPrincipled'); n0.name = 'Principled BSDF'; n0.location = (10, 300)
n0.distribution = 'GGX'
n0.subsurface_method = 'RANDOM_WALK_SKIN'
n0.inputs[0].default_value = (0.1095, 0.06125, 0.1095, 1.0)
n0.inputs[3].default_value = 1.45
n0.inputs[27].default_value = (0.0, 0.0, 0.0, 1.0)
n0.inputs[28].default_value = 1.0
n1 = _N.new('ShaderNodeOutputMaterial'); n1.name = 'Material Output'; n1.location = (300, 300)
_L.new(n0.outputs[0], n1.inputs[0])
n1.is_active_output = True
mat_dirt_4_014.use_nodes = True; mat_dirt_4_014.node_tree.nodes.clear()
_N = mat_dirt_4_014.node_tree.nodes; _L = mat_dirt_4_014.node_tree.links
n0 = _N.new('ShaderNodeBsdfPrincipled'); n0.name = 'Principled BSDF'; n0.location = (10, 300)
n0.distribution = 'GGX'
n0.subsurface_method = 'RANDOM_WALK_SKIN'
n0.inputs[0].default_value = (0.1095, 0.06125, 0.1095, 1.0)
n0.inputs[3].default_value = 1.45
n0.inputs[27].default_value = (0.0, 0.0, 0.0, 1.0)
n0.inputs[28].default_value = 1.0
n1 = _N.new('ShaderNodeOutputMaterial'); n1.name = 'Material Output'; n1.location = (300, 300)
_L.new(n0.outputs[0], n1.inputs[0])
n1.is_active_output = True
mat_dirt_4_017.use_nodes = True; mat_dirt_4_017.node_tree.nodes.clear()
_N = mat_dirt_4_017.node_tree.nodes; _L = mat_dirt_4_017.node_tree.links
n0 = _N.new('ShaderNodeBsdfPrincipled'); n0.name = 'Principled BSDF'; n0.location = (10, 300)
n0.distribution = 'GGX'
n0.subsurface_method = 'RANDOM_WALK_SKIN'
n0.inputs[0].default_value = (0.1095, 0.06125, 0.1095, 1.0)
n0.inputs[3].default_value = 1.45
n0.inputs[27].default_value = (0.0, 0.0, 0.0, 1.0)
n0.inputs[28].default_value = 1.0
n1 = _N.new('ShaderNodeOutputMaterial'); n1.name = 'Material Output'; n1.location = (300, 300)
_L.new(n0.outputs[0], n1.inputs[0])
n1.is_active_output = True
mat_dirt_4_018.use_nodes = True; mat_dirt_4_018.node_tree.nodes.clear()
_N = mat_dirt_4_018.node_tree.nodes; _L = mat_dirt_4_018.node_tree.links
n0 = _N.new('ShaderNodeBsdfPrincipled'); n0.name = 'Principled BSDF'; n0.location = (10, 300)
n0.distribution = 'GGX'
n0.subsurface_method = 'RANDOM_WALK_SKIN'
n0.inputs[0].default_value = (0.1095, 0.06125, 0.1095, 1.0)
n0.inputs[3].default_value = 1.45
n0.inputs[27].default_value = (0.0, 0.0, 0.0, 1.0)
n0.inputs[28].default_value = 1.0
n1 = _N.new('ShaderNodeOutputMaterial'); n1.name = 'Material Output'; n1.location = (300, 300)
_L.new(n0.outputs[0], n1.inputs[0])
n1.is_active_output = True
mat_dirt_4_019.use_nodes = True; mat_dirt_4_019.node_tree.nodes.clear()
_N = mat_dirt_4_019.node_tree.nodes; _L = mat_dirt_4_019.node_tree.links
n0 = _N.new('ShaderNodeBsdfPrincipled'); n0.name = 'Principled BSDF'; n0.location = (10, 300)
n0.distribution = 'GGX'
n0.subsurface_method = 'RANDOM_WALK_SKIN'
n0.inputs[0].default_value = (0.1095, 0.06125, 0.1095, 1.0)
n0.inputs[3].default_value = 1.45
n0.inputs[27].default_value = (0.0, 0.0, 0.0, 1.0)
n0.inputs[28].default_value = 1.0
n1 = _N.new('ShaderNodeOutputMaterial'); n1.name = 'Material Output'; n1.location = (300, 300)
_L.new(n0.outputs[0], n1.inputs[0])
n1.is_active_output = True
mat_material_028.use_nodes = True; mat_material_028.node_tree.nodes.clear()
_N = mat_material_028.node_tree.nodes; _L = mat_material_028.node_tree.links
n0 = _N.new('ShaderNodeBsdfPrincipled'); n0.name = 'Principled BSDF'; n0.location = (10, 300)
n0.distribution = 'GGX'
n0.subsurface_method = 'RANDOM_WALK_SKIN'
n0.inputs[0].default_value = (0.2868, 0.2332, 0.3672, 1.0)
n0.inputs[3].default_value = 1.45
n0.inputs[27].default_value = (0.0, 0.0, 0.0, 1.0)
n0.inputs[28].default_value = 1.0
n1 = _N.new('ShaderNodeOutputMaterial'); n1.name = 'Material Output'; n1.location = (300, 300)
_L.new(n0.outputs[0], n1.inputs[0])
n1.is_active_output = True
mat_material_029.use_nodes = True; mat_material_029.node_tree.nodes.clear()
_N = mat_material_029.node_tree.nodes; _L = mat_material_029.node_tree.links
n0 = _N.new('ShaderNodeBsdfPrincipled'); n0.name = 'Principled BSDF'; n0.location = (10, 300)
n0.distribution = 'GGX'
n0.subsurface_method = 'RANDOM_WALK_SKIN'
n0.inputs[0].default_value = (0.2868, 0.2332, 0.3672, 1.0)
n0.inputs[3].default_value = 1.45
n0.inputs[27].default_value = (0.0, 0.0, 0.0, 1.0)
n0.inputs[28].default_value = 1.0
n1 = _N.new('ShaderNodeOutputMaterial'); n1.name = 'Material Output'; n1.location = (300, 300)
_L.new(n0.outputs[0], n1.inputs[0])
n1.is_active_output = True
mat_lichen_001.use_nodes = True; mat_lichen_001.node_tree.nodes.clear()
_N = mat_lichen_001.node_tree.nodes; _L = mat_lichen_001.node_tree.links
n0 = _N.new('ShaderNodeBsdfPrincipled'); n0.name = 'Principled BSDF'; n0.location = (10, 300)
n0.distribution = 'GGX'
n0.subsurface_method = 'RANDOM_WALK_SKIN'
n0.inputs[0].default_value = (0.03354, 0.2203, 0.1194, 1.0)
n0.inputs[3].default_value = 1.45
n0.inputs[27].default_value = (0.0, 0.0, 0.0, 1.0)
n0.inputs[28].default_value = 1.0
n1 = _N.new('ShaderNodeOutputMaterial'); n1.name = 'Material Output'; n1.location = (300, 300)
_L.new(n0.outputs[0], n1.inputs[0])
n1.is_active_output = True
mat_lichen_002.use_nodes = True; mat_lichen_002.node_tree.nodes.clear()
_N = mat_lichen_002.node_tree.nodes; _L = mat_lichen_002.node_tree.links
n0 = _N.new('ShaderNodeBsdfPrincipled'); n0.name = 'Principled BSDF'; n0.location = (10, 300)
n0.distribution = 'GGX'
n0.subsurface_method = 'RANDOM_WALK_SKIN'
n0.inputs[0].default_value = (0.03354, 0.2203, 0.1194, 1.0)
n0.inputs[3].default_value = 1.45
n0.inputs[27].default_value = (0.0, 0.0, 0.0, 1.0)
n0.inputs[28].default_value = 1.0
n1 = _N.new('ShaderNodeOutputMaterial'); n1.name = 'Material Output'; n1.location = (300, 300)
_L.new(n0.outputs[0], n1.inputs[0])
n1.is_active_output = True
mat_lichen_003.use_nodes = True; mat_lichen_003.node_tree.nodes.clear()
_N = mat_lichen_003.node_tree.nodes; _L = mat_lichen_003.node_tree.links
n0 = _N.new('ShaderNodeBsdfPrincipled'); n0.name = 'Principled BSDF'; n0.location = (10, 300)
n0.distribution = 'GGX'
n0.subsurface_method = 'RANDOM_WALK_SKIN'
n0.inputs[0].default_value = (0.03354, 0.2203, 0.1194, 1.0)
n0.inputs[3].default_value = 1.45
n0.inputs[27].default_value = (0.0, 0.0, 0.0, 1.0)
n0.inputs[28].default_value = 1.0
n1 = _N.new('ShaderNodeOutputMaterial'); n1.name = 'Material Output'; n1.location = (300, 300)
_L.new(n0.outputs[0], n1.inputs[0])
n1.is_active_output = True

# ---- world
world_world = bpy.data.worlds.new('World'); scene.world = world_world
world_world.use_nodes = True; world_world.node_tree.nodes.clear()
_N = world_world.node_tree.nodes; _L = world_world.node_tree.links
n0 = _N.new('ShaderNodeOutputWorld'); n0.name = 'World Output'; n0.location = (300, 300)
n1 = _N.new('ShaderNodeBackground'); n1.name = 'Background'; n1.location = (10, 300)
n1.inputs[0].default_value = (0.05088, 0.05088, 0.05088, 1.0)
_L.new(n1.outputs[0], n0.inputs[0])
n0.is_active_output = True
world_world.color = (0.05088, 0.05088, 0.05088)
world_world.use_sun_shadow = False
world_world.sun_shadow_jitter_overblur = 0.0

# ---- cameras
cam_camera = bpy.data.cameras.new('Camera')
cam_camera.clip_end = 100.0
cam_camera.ortho_scale = 7.314

# ---- lights
light_light = bpy.data.lights.new('Light', 'POINT')
light_light.color = (0.9664, 1.0, 0.6719)
light_light.specular_factor = 0.0
light_light.transmission_factor = 0.0
light_light.energy = 8e+04
light_light.shadow_soft_size = 28.44
light_light.shadow_maximum_resolution = 0.002
light_light.use_absolute_resolution = True

# ---- meshes
me_cube = bpy.data.meshes.new('Cube')
me_cube.from_pydata([(1.0, 1.0, 1.0), (1.0, 1.0, -1.0), (1.0, -1.0, 1.0), (1.0, -1.0, -1.0), (-1.0, 1.0, 1.0), (-1.0, 1.0, -1.0), (-1.0, -1.0, 1.0), (-1.0, -1.0, -1.0)], [], [(0, 4, 6, 2), (3, 2, 6, 7), (7, 6, 4, 5), (5, 1, 3, 7), (1, 0, 2, 3), (5, 4, 0, 1)])
_uv = me_cube.uv_layers.new(name='UVMap')
_uv.uv.foreach_set('vector', [0.625, 0.5, 0.875, 0.5, 0.875, 0.75, 0.625, 0.75, 0.375, 0.75, 0.625, 0.75, 0.625, 1.0, 0.375, 1.0, 0.375, 0.0, 0.625, 0.0, 0.625, 0.25, 0.375, 0.25, 0.125, 0.5, 0.375, 0.5, 0.375, 0.75, 0.125, 0.75, 0.375, 0.5, 0.625, 0.5, 0.625, 0.75, 0.375, 0.75, 0.375, 0.25, 0.625, 0.25, 0.625, 0.5, 0.375, 0.5])
me_cube.materials.append(mat_dirt_4)
me_cube.use_mirror_vertex_groups = False
me_cube.update()
me_cube_001 = bpy.data.meshes.new('Cube.001')
me_cube_001.from_pydata([(1.0, 1.0, 1.0), (1.0, 1.0, -1.0), (1.0, -1.0, 1.0), (1.0, -1.0, -1.0), (-1.0, 1.0, 1.0), (-1.0, 1.0, -1.0), (-1.0, -1.0, 1.0), (-1.0, -1.0, -1.0)], [], [(0, 4, 6, 2), (3, 2, 6, 7), (7, 6, 4, 5), (5, 1, 3, 7), (1, 0, 2, 3), (5, 4, 0, 1)])
_uv = me_cube_001.uv_layers.new(name='UVMap')
_uv.uv.foreach_set('vector', [0.625, 0.5, 0.875, 0.5, 0.875, 0.75, 0.625, 0.75, 0.375, 0.75, 0.625, 0.75, 0.625, 1.0, 0.375, 1.0, 0.375, 0.0, 0.625, 0.0, 0.625, 0.25, 0.375, 0.25, 0.125, 0.5, 0.375, 0.5, 0.375, 0.75, 0.125, 0.75, 0.375, 0.5, 0.625, 0.5, 0.625, 0.75, 0.375, 0.75, 0.375, 0.25, 0.625, 0.25, 0.625, 0.5, 0.375, 0.5])
me_cube_001.materials.append(mat_dirt_3)
me_cube_001.use_mirror_vertex_groups = False
me_cube_001.update()
me_cube_002 = bpy.data.meshes.new('Cube.002')
me_cube_002.from_pydata([(1.0, 1.0, 1.0), (1.0, 1.0, -1.0), (1.0, -1.0, 1.0), (1.0, -1.0, -1.0), (-1.0, 1.0, 1.0), (-1.0, 1.0, -1.0), (-1.0, -1.0, 1.0), (-1.0, -1.0, -1.0)], [], [(0, 4, 6, 2), (3, 2, 6, 7), (7, 6, 4, 5), (5, 1, 3, 7), (1, 0, 2, 3), (5, 4, 0, 1)])
_uv = me_cube_002.uv_layers.new(name='UVMap')
_uv.uv.foreach_set('vector', [0.625, 0.5, 0.875, 0.5, 0.875, 0.75, 0.625, 0.75, 0.375, 0.75, 0.625, 0.75, 0.625, 1.0, 0.375, 1.0, 0.375, 0.0, 0.625, 0.0, 0.625, 0.25, 0.375, 0.25, 0.125, 0.5, 0.375, 0.5, 0.375, 0.75, 0.125, 0.75, 0.375, 0.5, 0.625, 0.5, 0.625, 0.75, 0.375, 0.75, 0.375, 0.25, 0.625, 0.25, 0.625, 0.5, 0.375, 0.5])
me_cube_002.materials.append(mat_dirt_2)
me_cube_002.use_mirror_vertex_groups = False
me_cube_002.update()
me_cube_003 = bpy.data.meshes.new('Cube.003')
me_cube_003.from_pydata([(1.0, 1.0, 1.0), (1.0, 1.0, -1.0), (1.0, -1.0, 1.0), (1.0, -1.0, -1.0), (-1.0, 1.0, 1.0), (-1.0, 1.0, -1.0), (-1.0, -1.0, 1.0), (-1.0, -1.0, -1.0)], [], [(0, 4, 6, 2), (3, 2, 6, 7), (7, 6, 4, 5), (5, 1, 3, 7), (1, 0, 2, 3), (5, 4, 0, 1)])
_uv = me_cube_003.uv_layers.new(name='UVMap')
_uv.uv.foreach_set('vector', [0.625, 0.5, 0.875, 0.5, 0.875, 0.75, 0.625, 0.75, 0.375, 0.75, 0.625, 0.75, 0.625, 1.0, 0.375, 1.0, 0.375, 0.0, 0.625, 0.0, 0.625, 0.25, 0.375, 0.25, 0.125, 0.5, 0.375, 0.5, 0.375, 0.75, 0.125, 0.75, 0.375, 0.5, 0.625, 0.5, 0.625, 0.75, 0.375, 0.75, 0.375, 0.25, 0.625, 0.25, 0.625, 0.5, 0.375, 0.5])
me_cube_003.materials.append(mat_lichen)
me_cube_003.use_mirror_vertex_groups = False
me_cube_003.update()
me_cube_004 = bpy.data.meshes.new('Cube.004')
me_cube_004.from_pydata([(-1.0, -1.0, -1.0), (-1.0, -1.0, 1.0), (-1.0, 1.0, -1.0), (-1.0, 1.0, 1.0), (1.0, -1.0, -1.0), (1.0, -1.0, 1.0), (1.0, 1.0, -1.0), (1.0, 1.0, 1.0)], [], [(0, 1, 3, 2), (2, 3, 7, 6), (6, 7, 5, 4), (4, 5, 1, 0), (2, 6, 4, 0), (7, 3, 1, 5)])
_uv = me_cube_004.uv_layers.new(name='UVMap')
_uv.uv.foreach_set('vector', [0.375, 0.0, 0.625, 0.0, 0.625, 0.25, 0.375, 0.25, 0.375, 0.25, 0.625, 0.25, 0.625, 0.5, 0.375, 0.5, 0.375, 0.5, 0.625, 0.5, 0.625, 0.75, 0.375, 0.75, 0.375, 0.75, 0.625, 0.75, 0.625, 1.0, 0.375, 1.0, 0.125, 0.5, 0.375, 0.5, 0.375, 0.75, 0.125, 0.75, 0.625, 0.5, 0.875, 0.5, 0.875, 0.75, 0.625, 0.75])
me_cube_004.materials.append(mat_material_001)
me_cube_004.update()
me_cube_005 = bpy.data.meshes.new('Cube.005')
me_cube_005.from_pydata([(-1.0, -1.0, -1.0), (-1.0, -1.0, 1.0), (-1.0, 1.0, -1.0), (-1.0, 1.0, 1.0), (1.0, -1.0, -1.0), (1.0, -1.0, 1.0), (1.0, 1.0, -1.0), (1.0, 1.0, 1.0)], [], [(0, 1, 3, 2), (2, 3, 7, 6), (6, 7, 5, 4), (4, 5, 1, 0), (2, 6, 4, 0), (7, 3, 1, 5)])
_uv = me_cube_005.uv_layers.new(name='UVMap')
_uv.uv.foreach_set('vector', [0.375, 0.0, 0.625, 0.0, 0.625, 0.25, 0.375, 0.25, 0.375, 0.25, 0.625, 0.25, 0.625, 0.5, 0.375, 0.5, 0.375, 0.5, 0.625, 0.5, 0.625, 0.75, 0.375, 0.75, 0.375, 0.75, 0.625, 0.75, 0.625, 1.0, 0.375, 1.0, 0.125, 0.5, 0.375, 0.5, 0.375, 0.75, 0.125, 0.75, 0.625, 0.5, 0.875, 0.5, 0.875, 0.75, 0.625, 0.75])
me_cube_005.materials.append(mat_material_001)
me_cube_005.update()
me_cube_007 = bpy.data.meshes.new('Cube.007')
me_cube_007.from_pydata([(-1.0, -1.0, -1.0), (-1.0, -1.0, 1.0), (-1.0, 1.0, -1.0), (-1.0, 1.0, 1.0), (1.0, -1.0, -1.0), (1.0, -1.0, 1.0), (1.0, 1.0, -1.0), (1.0, 1.0, 1.0)], [], [(0, 1, 3, 2), (2, 3, 7, 6), (6, 7, 5, 4), (4, 5, 1, 0), (2, 6, 4, 0), (7, 3, 1, 5)])
_uv = me_cube_007.uv_layers.new(name='UVMap')
_uv.uv.foreach_set('vector', [0.375, 0.0, 0.625, 0.0, 0.625, 0.25, 0.375, 0.25, 0.375, 0.25, 0.625, 0.25, 0.625, 0.5, 0.375, 0.5, 0.375, 0.5, 0.625, 0.5, 0.625, 0.75, 0.375, 0.75, 0.375, 0.75, 0.625, 0.75, 0.625, 1.0, 0.375, 1.0, 0.125, 0.5, 0.375, 0.5, 0.375, 0.75, 0.125, 0.75, 0.625, 0.5, 0.875, 0.5, 0.875, 0.75, 0.625, 0.75])
me_cube_007.materials.append(mat_material_002)
me_cube_007.update()
me_cube_008 = bpy.data.meshes.new('Cube.008')
me_cube_008.from_pydata([(-1.0, -1.0, -1.0), (-1.0, -1.0, 1.0), (-1.0, 1.0, -1.0), (-1.0, 1.0, 1.0), (1.0, -1.0, -1.0), (1.0, -1.0, 1.0), (1.0, 1.0, -1.0), (1.0, 1.0, 1.0)], [], [(0, 1, 3, 2), (2, 3, 7, 6), (6, 7, 5, 4), (4, 5, 1, 0), (2, 6, 4, 0), (7, 3, 1, 5)])
_uv = me_cube_008.uv_layers.new(name='UVMap')
_uv.uv.foreach_set('vector', [0.375, 0.0, 0.625, 0.0, 0.625, 0.25, 0.375, 0.25, 0.375, 0.25, 0.625, 0.25, 0.625, 0.5, 0.375, 0.5, 0.375, 0.5, 0.625, 0.5, 0.625, 0.75, 0.375, 0.75, 0.375, 0.75, 0.625, 0.75, 0.625, 1.0, 0.375, 1.0, 0.125, 0.5, 0.375, 0.5, 0.375, 0.75, 0.125, 0.75, 0.625, 0.5, 0.875, 0.5, 0.875, 0.75, 0.625, 0.75])
me_cube_008.materials.append(mat_material_003)
me_cube_008.update()
me_cube_009 = bpy.data.meshes.new('Cube.009')
me_cube_009.from_pydata([(-1.0, -1.0, -1.0), (-1.0, -1.0, 1.0), (-1.0, 1.0, -1.0), (-1.0, 1.0, 1.0), (1.0, -1.0, -1.0), (1.0, -1.0, 1.0), (1.0, 1.0, -1.0), (1.0, 1.0, 1.0)], [], [(0, 1, 3, 2), (2, 3, 7, 6), (6, 7, 5, 4), (4, 5, 1, 0), (2, 6, 4, 0), (7, 3, 1, 5)])
_uv = me_cube_009.uv_layers.new(name='UVMap')
_uv.uv.foreach_set('vector', [0.375, 0.0, 0.625, 0.0, 0.625, 0.25, 0.375, 0.25, 0.375, 0.25, 0.625, 0.25, 0.625, 0.5, 0.375, 0.5, 0.375, 0.5, 0.625, 0.5, 0.625, 0.75, 0.375, 0.75, 0.375, 0.75, 0.625, 0.75, 0.625, 1.0, 0.375, 1.0, 0.125, 0.5, 0.375, 0.5, 0.375, 0.75, 0.125, 0.75, 0.625, 0.5, 0.875, 0.5, 0.875, 0.75, 0.625, 0.75])
me_cube_009.materials.append(mat_material_004)
me_cube_009.update()
me_cube_010 = bpy.data.meshes.new('Cube.010')
me_cube_010.from_pydata([(-1.0, -1.0, -1.0), (-1.0, -1.0, 1.0), (-1.0, 1.0, -1.0), (-1.0, 1.0, 1.0), (1.0, -1.0, -1.0), (1.0, -1.0, 1.0), (1.0, 1.0, -1.0), (1.0, 1.0, 1.0)], [], [(0, 1, 3, 2), (2, 3, 7, 6), (6, 7, 5, 4), (4, 5, 1, 0), (2, 6, 4, 0), (7, 3, 1, 5)])
_uv = me_cube_010.uv_layers.new(name='UVMap')
_uv.uv.foreach_set('vector', [0.375, 0.0, 0.625, 0.0, 0.625, 0.25, 0.375, 0.25, 0.375, 0.25, 0.625, 0.25, 0.625, 0.5, 0.375, 0.5, 0.375, 0.5, 0.625, 0.5, 0.625, 0.75, 0.375, 0.75, 0.375, 0.75, 0.625, 0.75, 0.625, 1.0, 0.375, 1.0, 0.125, 0.5, 0.375, 0.5, 0.375, 0.75, 0.125, 0.75, 0.625, 0.5, 0.875, 0.5, 0.875, 0.75, 0.625, 0.75])
me_cube_010.materials.append(mat_material_004)
me_cube_010.update()
me_cube_011 = bpy.data.meshes.new('Cube.011')
me_cube_011.from_pydata([(-1.0, -1.0, -1.0), (-1.0, -1.0, 1.0), (-1.0, 1.0, -1.0), (-1.0, 1.0, 1.0), (1.0, -1.0, -1.0), (1.0, -1.0, 1.0), (1.0, 1.0, -1.0), (1.0, 1.0, 1.0)], [], [(0, 1, 3, 2), (2, 3, 7, 6), (6, 7, 5, 4), (4, 5, 1, 0), (2, 6, 4, 0), (7, 3, 1, 5)])
_uv = me_cube_011.uv_layers.new(name='UVMap')
_uv.uv.foreach_set('vector', [0.375, 0.0, 0.625, 0.0, 0.625, 0.25, 0.375, 0.25, 0.375, 0.25, 0.625, 0.25, 0.625, 0.5, 0.375, 0.5, 0.375, 0.5, 0.625, 0.5, 0.625, 0.75, 0.375, 0.75, 0.375, 0.75, 0.625, 0.75, 0.625, 1.0, 0.375, 1.0, 0.125, 0.5, 0.375, 0.5, 0.375, 0.75, 0.125, 0.75, 0.625, 0.5, 0.875, 0.5, 0.875, 0.75, 0.625, 0.75])
me_cube_011.materials.append(mat_material_005)
me_cube_011.update()
me_cube_012 = bpy.data.meshes.new('Cube.012')
me_cube_012.from_pydata([(-1.0, -1.0, -1.0), (-1.0, -1.0, 1.0), (-1.0, 1.0, -1.0), (-1.0, 1.0, 1.0), (1.0, -1.0, -1.0), (1.0, -1.0, 1.0), (1.0, 1.0, -1.0), (1.0, 1.0, 1.0)], [], [(0, 1, 3, 2), (2, 3, 7, 6), (6, 7, 5, 4), (4, 5, 1, 0), (2, 6, 4, 0), (7, 3, 1, 5)])
_uv = me_cube_012.uv_layers.new(name='UVMap')
_uv.uv.foreach_set('vector', [0.375, 0.0, 0.625, 0.0, 0.625, 0.25, 0.375, 0.25, 0.375, 0.25, 0.625, 0.25, 0.625, 0.5, 0.375, 0.5, 0.375, 0.5, 0.625, 0.5, 0.625, 0.75, 0.375, 0.75, 0.375, 0.75, 0.625, 0.75, 0.625, 1.0, 0.375, 1.0, 0.125, 0.5, 0.375, 0.5, 0.375, 0.75, 0.125, 0.75, 0.625, 0.5, 0.875, 0.5, 0.875, 0.75, 0.625, 0.75])
me_cube_012.materials.append(mat_material_006)
me_cube_012.update()
me_cube_013 = bpy.data.meshes.new('Cube.013')
me_cube_013.from_pydata([(-1.0, -1.0, -1.0), (-1.0, -1.0, 1.0), (-1.0, 1.0, -1.0), (-1.0, 1.0, 1.0), (1.0, -1.0, -1.0), (1.0, -1.0, 1.0), (1.0, 1.0, -1.0), (1.0, 1.0, 1.0)], [], [(0, 1, 3, 2), (2, 3, 7, 6), (6, 7, 5, 4), (4, 5, 1, 0), (2, 6, 4, 0), (7, 3, 1, 5)])
_uv = me_cube_013.uv_layers.new(name='UVMap')
_uv.uv.foreach_set('vector', [0.375, 0.0, 0.625, 0.0, 0.625, 0.25, 0.375, 0.25, 0.375, 0.25, 0.625, 0.25, 0.625, 0.5, 0.375, 0.5, 0.375, 0.5, 0.625, 0.5, 0.625, 0.75, 0.375, 0.75, 0.375, 0.75, 0.625, 0.75, 0.625, 1.0, 0.375, 1.0, 0.125, 0.5, 0.375, 0.5, 0.375, 0.75, 0.125, 0.75, 0.625, 0.5, 0.875, 0.5, 0.875, 0.75, 0.625, 0.75])
me_cube_013.materials.append(mat_material_006)
me_cube_013.update()
me_cube_014 = bpy.data.meshes.new('Cube.014')
me_cube_014.from_pydata([(-1.0, -1.0, -1.0), (-1.0, -1.0, 1.0), (-1.0, 1.0, -1.0), (-1.0, 1.0, 1.0), (1.0, -1.0, -1.0), (1.0, -1.0, 1.0), (1.0, 1.0, -1.0), (1.0, 1.0, 1.0)], [], [(0, 1, 3, 2), (2, 3, 7, 6), (6, 7, 5, 4), (4, 5, 1, 0), (2, 6, 4, 0), (7, 3, 1, 5)])
_uv = me_cube_014.uv_layers.new(name='UVMap')
_uv.uv.foreach_set('vector', [0.375, 0.0, 0.625, 0.0, 0.625, 0.25, 0.375, 0.25, 0.375, 0.25, 0.625, 0.25, 0.625, 0.5, 0.375, 0.5, 0.375, 0.5, 0.625, 0.5, 0.625, 0.75, 0.375, 0.75, 0.375, 0.75, 0.625, 0.75, 0.625, 1.0, 0.375, 1.0, 0.125, 0.5, 0.375, 0.5, 0.375, 0.75, 0.125, 0.75, 0.625, 0.5, 0.875, 0.5, 0.875, 0.75, 0.625, 0.75])
me_cube_014.materials.append(mat_material_007)
me_cube_014.update()
me_cube_015 = bpy.data.meshes.new('Cube.015')
me_cube_015.from_pydata([(-1.0, -1.0, -1.0), (-1.0, -1.0, 1.0), (-1.0, 1.0, -1.0), (-1.0, 1.0, 1.0), (1.0, -1.0, -1.0), (1.0, -1.0, 1.0), (1.0, 1.0, -1.0), (1.0, 1.0, 1.0)], [], [(0, 1, 3, 2), (2, 3, 7, 6), (6, 7, 5, 4), (4, 5, 1, 0), (2, 6, 4, 0), (7, 3, 1, 5)])
_uv = me_cube_015.uv_layers.new(name='UVMap')
_uv.uv.foreach_set('vector', [0.375, 0.0, 0.625, 0.0, 0.625, 0.25, 0.375, 0.25, 0.375, 0.25, 0.625, 0.25, 0.625, 0.5, 0.375, 0.5, 0.375, 0.5, 0.625, 0.5, 0.625, 0.75, 0.375, 0.75, 0.375, 0.75, 0.625, 0.75, 0.625, 1.0, 0.375, 1.0, 0.125, 0.5, 0.375, 0.5, 0.375, 0.75, 0.125, 0.75, 0.625, 0.5, 0.875, 0.5, 0.875, 0.75, 0.625, 0.75])
me_cube_015.materials.append(mat_material_008)
me_cube_015.update()
me_cube_016 = bpy.data.meshes.new('Cube.016')
me_cube_016.from_pydata([(-1.0, -1.0, -1.0), (-1.0, -1.0, 1.0), (-1.0, 1.0, -1.0), (-1.0, 1.0, 1.0), (1.0, -1.0, -1.0), (1.0, -1.0, 1.0), (1.0, 1.0, -1.0), (1.0, 1.0, 1.0)], [], [(0, 1, 3, 2), (2, 3, 7, 6), (6, 7, 5, 4), (4, 5, 1, 0), (2, 6, 4, 0), (7, 3, 1, 5)])
_uv = me_cube_016.uv_layers.new(name='UVMap')
_uv.uv.foreach_set('vector', [0.375, 0.0, 0.625, 0.0, 0.625, 0.25, 0.375, 0.25, 0.375, 0.25, 0.625, 0.25, 0.625, 0.5, 0.375, 0.5, 0.375, 0.5, 0.625, 0.5, 0.625, 0.75, 0.375, 0.75, 0.375, 0.75, 0.625, 0.75, 0.625, 1.0, 0.375, 1.0, 0.125, 0.5, 0.375, 0.5, 0.375, 0.75, 0.125, 0.75, 0.625, 0.5, 0.875, 0.5, 0.875, 0.75, 0.625, 0.75])
me_cube_016.materials.append(mat_material_009)
me_cube_016.update()
me_cube_019 = bpy.data.meshes.new('Cube.019')
me_cube_019.from_pydata([(-1.0, -1.0, -1.0), (-1.0, -1.0, 1.0), (-1.0, 1.0, -1.0), (-1.0, 1.0, 1.0), (1.0, -1.0, -1.0), (1.0, -1.0, 1.0), (1.0, 1.0, -1.0), (1.0, 1.0, 1.0)], [], [(0, 1, 3, 2), (2, 3, 7, 6), (6, 7, 5, 4), (4, 5, 1, 0), (2, 6, 4, 0), (7, 3, 1, 5)])
_uv = me_cube_019.uv_layers.new(name='UVMap')
_uv.uv.foreach_set('vector', [0.375, 0.0, 0.625, 0.0, 0.625, 0.25, 0.375, 0.25, 0.375, 0.25, 0.625, 0.25, 0.625, 0.5, 0.375, 0.5, 0.375, 0.5, 0.625, 0.5, 0.625, 0.75, 0.375, 0.75, 0.375, 0.75, 0.625, 0.75, 0.625, 1.0, 0.375, 1.0, 0.125, 0.5, 0.375, 0.5, 0.375, 0.75, 0.125, 0.75, 0.625, 0.5, 0.875, 0.5, 0.875, 0.75, 0.625, 0.75])
me_cube_019.materials.append(mat_material_010)
me_cube_019.update()
me_cube_020 = bpy.data.meshes.new('Cube.020')
me_cube_020.from_pydata([(-1.0, -1.0, -1.0), (-1.0, -1.0, 1.0), (-1.0, 1.0, -1.0), (-1.0, 1.0, 1.0), (1.0, -1.0, -1.0), (1.0, -1.0, 1.0), (1.0, 1.0, -1.0), (1.0, 1.0, 1.0)], [], [(0, 1, 3, 2), (2, 3, 7, 6), (6, 7, 5, 4), (4, 5, 1, 0), (2, 6, 4, 0), (7, 3, 1, 5)])
_uv = me_cube_020.uv_layers.new(name='UVMap')
_uv.uv.foreach_set('vector', [0.375, 0.0, 0.625, 0.0, 0.625, 0.25, 0.375, 0.25, 0.375, 0.25, 0.625, 0.25, 0.625, 0.5, 0.375, 0.5, 0.375, 0.5, 0.625, 0.5, 0.625, 0.75, 0.375, 0.75, 0.375, 0.75, 0.625, 0.75, 0.625, 1.0, 0.375, 1.0, 0.125, 0.5, 0.375, 0.5, 0.375, 0.75, 0.125, 0.75, 0.625, 0.5, 0.875, 0.5, 0.875, 0.75, 0.625, 0.75])
me_cube_020.materials.append(mat_material_011)
me_cube_020.update()
me_cube_021 = bpy.data.meshes.new('Cube.021')
me_cube_021.from_pydata([(-1.0, -1.0, -1.0), (-1.0, -1.0, 1.0), (-1.0, 1.0, -1.0), (-1.0, 1.0, 1.0), (1.0, -1.0, -1.0), (1.0, -1.0, 1.0), (1.0, 1.0, -1.0), (1.0, 1.0, 1.0)], [], [(0, 1, 3, 2), (2, 3, 7, 6), (6, 7, 5, 4), (4, 5, 1, 0), (2, 6, 4, 0), (7, 3, 1, 5)])
_uv = me_cube_021.uv_layers.new(name='UVMap')
_uv.uv.foreach_set('vector', [0.375, 0.0, 0.625, 0.0, 0.625, 0.25, 0.375, 0.25, 0.375, 0.25, 0.625, 0.25, 0.625, 0.5, 0.375, 0.5, 0.375, 0.5, 0.625, 0.5, 0.625, 0.75, 0.375, 0.75, 0.375, 0.75, 0.625, 0.75, 0.625, 1.0, 0.375, 1.0, 0.125, 0.5, 0.375, 0.5, 0.375, 0.75, 0.125, 0.75, 0.625, 0.5, 0.875, 0.5, 0.875, 0.75, 0.625, 0.75])
me_cube_021.materials.append(mat_material_012)
me_cube_021.update()
me_cube_022 = bpy.data.meshes.new('Cube.022')
me_cube_022.from_pydata([(-1.0, -1.0, -1.0), (-1.0, -1.0, 1.0), (-1.0, 1.0, -1.0), (-1.0, 1.0, 1.0), (1.0, -1.0, -1.0), (1.0, -1.0, 1.0), (1.0, 1.0, -1.0), (1.0, 1.0, 1.0)], [], [(0, 1, 3, 2), (2, 3, 7, 6), (6, 7, 5, 4), (4, 5, 1, 0), (2, 6, 4, 0), (7, 3, 1, 5)])
_uv = me_cube_022.uv_layers.new(name='UVMap')
_uv.uv.foreach_set('vector', [0.375, 0.0, 0.625, 0.0, 0.625, 0.25, 0.375, 0.25, 0.375, 0.25, 0.625, 0.25, 0.625, 0.5, 0.375, 0.5, 0.375, 0.5, 0.625, 0.5, 0.625, 0.75, 0.375, 0.75, 0.375, 0.75, 0.625, 0.75, 0.625, 1.0, 0.375, 1.0, 0.125, 0.5, 0.375, 0.5, 0.375, 0.75, 0.125, 0.75, 0.625, 0.5, 0.875, 0.5, 0.875, 0.75, 0.625, 0.75])
me_cube_022.materials.append(mat_material_013)
me_cube_022.update()
me_cube_023 = bpy.data.meshes.new('Cube.023')
me_cube_023.from_pydata([(-1.0, -1.0, -1.0), (-1.0, -1.0, 1.0), (-1.0, 1.0, -1.0), (-1.0, 1.0, 1.0), (1.0, -1.0, -1.0), (1.0, -1.0, 1.0), (1.0, 1.0, -1.0), (1.0, 1.0, 1.0)], [], [(0, 1, 3, 2), (2, 3, 7, 6), (6, 7, 5, 4), (4, 5, 1, 0), (2, 6, 4, 0), (7, 3, 1, 5)])
_uv = me_cube_023.uv_layers.new(name='UVMap')
_uv.uv.foreach_set('vector', [0.375, 0.0, 0.625, 0.0, 0.625, 0.25, 0.375, 0.25, 0.375, 0.25, 0.625, 0.25, 0.625, 0.5, 0.375, 0.5, 0.375, 0.5, 0.625, 0.5, 0.625, 0.75, 0.375, 0.75, 0.375, 0.75, 0.625, 0.75, 0.625, 1.0, 0.375, 1.0, 0.125, 0.5, 0.375, 0.5, 0.375, 0.75, 0.125, 0.75, 0.625, 0.5, 0.875, 0.5, 0.875, 0.75, 0.625, 0.75])
me_cube_023.materials.append(mat_material_013)
me_cube_023.update()
me_cube_024 = bpy.data.meshes.new('Cube.024')
me_cube_024.from_pydata([(-1.0, -1.0, -1.0), (-1.0, -1.0, 1.0), (-1.0, 1.0, -1.0), (-1.0, 1.0, 1.0), (1.0, -1.0, -1.0), (1.0, -1.0, 1.0), (1.0, 1.0, -1.0), (1.0, 1.0, 1.0)], [], [(0, 1, 3, 2), (2, 3, 7, 6), (6, 7, 5, 4), (4, 5, 1, 0), (2, 6, 4, 0), (7, 3, 1, 5)])
_uv = me_cube_024.uv_layers.new(name='UVMap')
_uv.uv.foreach_set('vector', [0.375, 0.0, 0.625, 0.0, 0.625, 0.25, 0.375, 0.25, 0.375, 0.25, 0.625, 0.25, 0.625, 0.5, 0.375, 0.5, 0.375, 0.5, 0.625, 0.5, 0.625, 0.75, 0.375, 0.75, 0.375, 0.75, 0.625, 0.75, 0.625, 1.0, 0.375, 1.0, 0.125, 0.5, 0.375, 0.5, 0.375, 0.75, 0.125, 0.75, 0.625, 0.5, 0.875, 0.5, 0.875, 0.75, 0.625, 0.75])
me_cube_024.materials.append(mat_material_014)
me_cube_024.update()
me_cube_025 = bpy.data.meshes.new('Cube.025')
me_cube_025.from_pydata([(-1.0, -1.0, -1.0), (-1.0, -1.0, 1.0), (-1.0, 1.0, -1.0), (-1.0, 1.0, 1.0), (1.0, -1.0, -1.0), (1.0, -1.0, 1.0), (1.0, 1.0, -1.0), (1.0, 1.0, 1.0)], [], [(0, 1, 3, 2), (2, 3, 7, 6), (6, 7, 5, 4), (4, 5, 1, 0), (2, 6, 4, 0), (7, 3, 1, 5)])
_uv = me_cube_025.uv_layers.new(name='UVMap')
_uv.uv.foreach_set('vector', [0.375, 0.0, 0.625, 0.0, 0.625, 0.25, 0.375, 0.25, 0.375, 0.25, 0.625, 0.25, 0.625, 0.5, 0.375, 0.5, 0.375, 0.5, 0.625, 0.5, 0.625, 0.75, 0.375, 0.75, 0.375, 0.75, 0.625, 0.75, 0.625, 1.0, 0.375, 1.0, 0.125, 0.5, 0.375, 0.5, 0.375, 0.75, 0.125, 0.75, 0.625, 0.5, 0.875, 0.5, 0.875, 0.75, 0.625, 0.75])
me_cube_025.materials.append(mat_material_015)
me_cube_025.update()
me_cube_026 = bpy.data.meshes.new('Cube.026')
me_cube_026.from_pydata([(-1.0, -1.0, -1.0), (-1.0, -1.0, 1.0), (-1.0, 1.0, -1.0), (-1.0, 1.0, 1.0), (1.0, -1.0, -1.0), (1.0, -1.0, 1.0), (1.0, 1.0, -1.0), (1.0, 1.0, 1.0)], [], [(0, 1, 3, 2), (2, 3, 7, 6), (6, 7, 5, 4), (4, 5, 1, 0), (2, 6, 4, 0), (7, 3, 1, 5)])
_uv = me_cube_026.uv_layers.new(name='UVMap')
_uv.uv.foreach_set('vector', [0.375, 0.0, 0.625, 0.0, 0.625, 0.25, 0.375, 0.25, 0.375, 0.25, 0.625, 0.25, 0.625, 0.5, 0.375, 0.5, 0.375, 0.5, 0.625, 0.5, 0.625, 0.75, 0.375, 0.75, 0.375, 0.75, 0.625, 0.75, 0.625, 1.0, 0.375, 1.0, 0.125, 0.5, 0.375, 0.5, 0.375, 0.75, 0.125, 0.75, 0.625, 0.5, 0.875, 0.5, 0.875, 0.75, 0.625, 0.75])
me_cube_026.materials.append(mat_material_015)
me_cube_026.update()
me_cube_027 = bpy.data.meshes.new('Cube.027')
me_cube_027.from_pydata([(-1.0, -1.0, -1.0), (-1.0, -1.0, 1.0), (-1.0, 1.0, -1.0), (-1.0, 1.0, 1.0), (1.0, -1.0, -1.0), (1.0, -1.0, 1.0), (1.0, 1.0, -1.0), (1.0, 1.0, 1.0)], [], [(0, 1, 3, 2), (2, 3, 7, 6), (6, 7, 5, 4), (4, 5, 1, 0), (2, 6, 4, 0), (7, 3, 1, 5)])
_uv = me_cube_027.uv_layers.new(name='UVMap')
_uv.uv.foreach_set('vector', [0.375, 0.0, 0.625, 0.0, 0.625, 0.25, 0.375, 0.25, 0.375, 0.25, 0.625, 0.25, 0.625, 0.5, 0.375, 0.5, 0.375, 0.5, 0.625, 0.5, 0.625, 0.75, 0.375, 0.75, 0.375, 0.75, 0.625, 0.75, 0.625, 1.0, 0.375, 1.0, 0.125, 0.5, 0.375, 0.5, 0.375, 0.75, 0.125, 0.75, 0.625, 0.5, 0.875, 0.5, 0.875, 0.75, 0.625, 0.75])
me_cube_027.materials.append(mat_material_016)
me_cube_027.update()
me_cube_028 = bpy.data.meshes.new('Cube.028')
me_cube_028.from_pydata([(-1.0, -1.0, -1.0), (-1.0, -1.0, 1.0), (-1.0, 1.0, -1.0), (-1.0, 1.0, 1.0), (1.0, -1.0, -1.0), (1.0, -1.0, 1.0), (1.0, 1.0, -1.0), (1.0, 1.0, 1.0)], [], [(0, 1, 3, 2), (2, 3, 7, 6), (6, 7, 5, 4), (4, 5, 1, 0), (2, 6, 4, 0), (7, 3, 1, 5)])
_uv = me_cube_028.uv_layers.new(name='UVMap')
_uv.uv.foreach_set('vector', [0.375, 0.0, 0.625, 0.0, 0.625, 0.25, 0.375, 0.25, 0.375, 0.25, 0.625, 0.25, 0.625, 0.5, 0.375, 0.5, 0.375, 0.5, 0.625, 0.5, 0.625, 0.75, 0.375, 0.75, 0.375, 0.75, 0.625, 0.75, 0.625, 1.0, 0.375, 1.0, 0.125, 0.5, 0.375, 0.5, 0.375, 0.75, 0.125, 0.75, 0.625, 0.5, 0.875, 0.5, 0.875, 0.75, 0.625, 0.75])
me_cube_028.materials.append(mat_material_017)
me_cube_028.update()
me_cube_029 = bpy.data.meshes.new('Cube.029')
me_cube_029.from_pydata([(-1.0, -1.0, -1.0), (-1.0, -1.0, 1.0), (-1.0, 1.0, -1.0), (-1.0, 1.0, 1.0), (1.0, -1.0, -1.0), (1.0, -1.0, 1.0), (1.0, 1.0, -1.0), (1.0, 1.0, 1.0)], [], [(0, 1, 3, 2), (2, 3, 7, 6), (6, 7, 5, 4), (4, 5, 1, 0), (2, 6, 4, 0), (7, 3, 1, 5)])
_uv = me_cube_029.uv_layers.new(name='UVMap')
_uv.uv.foreach_set('vector', [0.375, 0.0, 0.625, 0.0, 0.625, 0.25, 0.375, 0.25, 0.375, 0.25, 0.625, 0.25, 0.625, 0.5, 0.375, 0.5, 0.375, 0.5, 0.625, 0.5, 0.625, 0.75, 0.375, 0.75, 0.375, 0.75, 0.625, 0.75, 0.625, 1.0, 0.375, 1.0, 0.125, 0.5, 0.375, 0.5, 0.375, 0.75, 0.125, 0.75, 0.625, 0.5, 0.875, 0.5, 0.875, 0.75, 0.625, 0.75])
me_cube_029.materials.append(mat_material_018)
me_cube_029.update()
me_cube_030 = bpy.data.meshes.new('Cube.030')
me_cube_030.from_pydata([(-1.0, -1.0, -1.0), (-1.0, -1.0, 1.0), (-1.0, 1.0, -1.0), (-1.0, 1.0, 1.0), (1.0, -1.0, -1.0), (1.0, -1.0, 1.0), (1.0, 1.0, -1.0), (1.0, 1.0, 1.0)], [], [(0, 1, 3, 2), (2, 3, 7, 6), (6, 7, 5, 4), (4, 5, 1, 0), (2, 6, 4, 0), (7, 3, 1, 5)])
_uv = me_cube_030.uv_layers.new(name='UVMap')
_uv.uv.foreach_set('vector', [0.375, 0.0, 0.625, 0.0, 0.625, 0.25, 0.375, 0.25, 0.375, 0.25, 0.625, 0.25, 0.625, 0.5, 0.375, 0.5, 0.375, 0.5, 0.625, 0.5, 0.625, 0.75, 0.375, 0.75, 0.375, 0.75, 0.625, 0.75, 0.625, 1.0, 0.375, 1.0, 0.125, 0.5, 0.375, 0.5, 0.375, 0.75, 0.125, 0.75, 0.625, 0.5, 0.875, 0.5, 0.875, 0.75, 0.625, 0.75])
me_cube_030.materials.append(mat_material_018)
me_cube_030.update()
me_cube_031 = bpy.data.meshes.new('Cube.031')
me_cube_031.from_pydata([(1.0, 1.0, 1.0), (1.0, 1.0, -1.0), (1.0, -1.0, 1.0), (1.0, -1.0, -1.0), (-1.0, 1.0, 1.0), (-1.0, 1.0, -1.0), (-1.0, -1.0, 1.0), (-1.0, -1.0, -1.0)], [], [(0, 4, 6, 2), (3, 2, 6, 7), (7, 6, 4, 5), (5, 1, 3, 7), (1, 0, 2, 3), (5, 4, 0, 1)])
_uv = me_cube_031.uv_layers.new(name='UVMap')
_uv.uv.foreach_set('vector', [0.625, 0.5, 0.875, 0.5, 0.875, 0.75, 0.625, 0.75, 0.375, 0.75, 0.625, 0.75, 0.625, 1.0, 0.375, 1.0, 0.375, 0.0, 0.625, 0.0, 0.625, 0.25, 0.375, 0.25, 0.125, 0.5, 0.375, 0.5, 0.375, 0.75, 0.125, 0.75, 0.375, 0.5, 0.625, 0.5, 0.625, 0.75, 0.375, 0.75, 0.375, 0.25, 0.625, 0.25, 0.625, 0.5, 0.375, 0.5])
me_cube_031.materials.append(mat_lichen)
me_cube_031.use_mirror_vertex_groups = False
me_cube_031.update()
me_cube_032 = bpy.data.meshes.new('Cube.032')
me_cube_032.from_pydata([(1.0, 1.0, 1.0), (1.0, 1.0, -1.0), (1.0, -1.0, 1.0), (1.0, -1.0, -1.0), (-1.0, 1.0, 1.0), (-1.0, 1.0, -1.0), (-1.0, -1.0, 1.0), (-1.0, -1.0, -1.0)], [], [(0, 4, 6, 2), (3, 2, 6, 7), (7, 6, 4, 5), (5, 1, 3, 7), (1, 0, 2, 3), (5, 4, 0, 1)])
_uv = me_cube_032.uv_layers.new(name='UVMap')
_uv.uv.foreach_set('vector', [0.625, 0.5, 0.875, 0.5, 0.875, 0.75, 0.625, 0.75, 0.375, 0.75, 0.625, 0.75, 0.625, 1.0, 0.375, 1.0, 0.375, 0.0, 0.625, 0.0, 0.625, 0.25, 0.375, 0.25, 0.125, 0.5, 0.375, 0.5, 0.375, 0.75, 0.125, 0.75, 0.375, 0.5, 0.625, 0.5, 0.625, 0.75, 0.375, 0.75, 0.375, 0.25, 0.625, 0.25, 0.625, 0.5, 0.375, 0.5])
me_cube_032.materials.append(mat_dirt_2_001)
me_cube_032.use_mirror_vertex_groups = False
me_cube_032.update()
me_cube_033 = bpy.data.meshes.new('Cube.033')
me_cube_033.from_pydata([(1.0, 1.0, 1.0), (1.0, 1.0, -1.0), (1.0, -1.0, 1.0), (1.0, -1.0, -1.0), (-1.0, 1.0, 1.0), (-1.0, 1.0, -1.0), (-1.0, -1.0, 1.0), (-1.0, -1.0, -1.0)], [], [(0, 4, 6, 2), (3, 2, 6, 7), (7, 6, 4, 5), (5, 1, 3, 7), (1, 0, 2, 3), (5, 4, 0, 1)])
_uv = me_cube_033.uv_layers.new(name='UVMap')
_uv.uv.foreach_set('vector', [0.625, 0.5, 0.875, 0.5, 0.875, 0.75, 0.625, 0.75, 0.375, 0.75, 0.625, 0.75, 0.625, 1.0, 0.375, 1.0, 0.375, 0.0, 0.625, 0.0, 0.625, 0.25, 0.375, 0.25, 0.125, 0.5, 0.375, 0.5, 0.375, 0.75, 0.125, 0.75, 0.375, 0.5, 0.625, 0.5, 0.625, 0.75, 0.375, 0.75, 0.375, 0.25, 0.625, 0.25, 0.625, 0.5, 0.375, 0.5])
me_cube_033.materials.append(mat_dirt_3_001)
me_cube_033.use_mirror_vertex_groups = False
me_cube_033.update()
me_cube_034 = bpy.data.meshes.new('Cube.034')
me_cube_034.from_pydata([(1.0, 1.0, 1.0), (1.0, 1.0, -1.0), (1.0, -1.0, 1.0), (1.0, -1.0, -1.0), (-1.0, 1.0, 1.0), (-1.0, 1.0, -1.0), (-1.0, -1.0, 1.0), (-1.0, -1.0, -1.0)], [], [(0, 4, 6, 2), (3, 2, 6, 7), (7, 6, 4, 5), (5, 1, 3, 7), (1, 0, 2, 3), (5, 4, 0, 1)])
_uv = me_cube_034.uv_layers.new(name='UVMap')
_uv.uv.foreach_set('vector', [0.625, 0.5, 0.875, 0.5, 0.875, 0.75, 0.625, 0.75, 0.375, 0.75, 0.625, 0.75, 0.625, 1.0, 0.375, 1.0, 0.375, 0.0, 0.625, 0.0, 0.625, 0.25, 0.375, 0.25, 0.125, 0.5, 0.375, 0.5, 0.375, 0.75, 0.125, 0.75, 0.375, 0.5, 0.625, 0.5, 0.625, 0.75, 0.375, 0.75, 0.375, 0.25, 0.625, 0.25, 0.625, 0.5, 0.375, 0.5])
me_cube_034.materials.append(mat_dirt_4_003)
me_cube_034.use_mirror_vertex_groups = False
me_cube_034.update()
me_cube_037 = bpy.data.meshes.new('Cube.037')
me_cube_037.from_pydata([(1.0, 1.0, 1.0), (1.0, 1.0, -1.0), (1.0, -1.0, 1.0), (1.0, -1.0, -1.0), (-1.0, 1.0, 1.0), (-1.0, 1.0, -1.0), (-1.0, -1.0, 1.0), (-1.0, -1.0, -1.0)], [], [(0, 4, 6, 2), (3, 2, 6, 7), (7, 6, 4, 5), (5, 1, 3, 7), (1, 0, 2, 3), (5, 4, 0, 1)])
_uv = me_cube_037.uv_layers.new(name='UVMap')
_uv.uv.foreach_set('vector', [0.625, 0.5, 0.875, 0.5, 0.875, 0.75, 0.625, 0.75, 0.375, 0.75, 0.625, 0.75, 0.625, 1.0, 0.375, 1.0, 0.375, 0.0, 0.625, 0.0, 0.625, 0.25, 0.375, 0.25, 0.125, 0.5, 0.375, 0.5, 0.375, 0.75, 0.125, 0.75, 0.375, 0.5, 0.625, 0.5, 0.625, 0.75, 0.375, 0.75, 0.375, 0.25, 0.625, 0.25, 0.625, 0.5, 0.375, 0.5])
me_cube_037.materials.append(mat_dirt_4_006)
me_cube_037.use_mirror_vertex_groups = False
me_cube_037.update()
me_cube_038 = bpy.data.meshes.new('Cube.038')
me_cube_038.from_pydata([(1.0, 1.0, 1.0), (1.0, 1.0, -1.0), (1.0, -1.0, 1.0), (1.0, -1.0, -1.0), (-1.0, 1.0, 1.0), (-1.0, 1.0, -1.0), (-1.0, -1.0, 1.0), (-1.0, -1.0, -1.0)], [], [(0, 4, 6, 2), (3, 2, 6, 7), (7, 6, 4, 5), (5, 1, 3, 7), (1, 0, 2, 3), (5, 4, 0, 1)])
_uv = me_cube_038.uv_layers.new(name='UVMap')
_uv.uv.foreach_set('vector', [0.625, 0.5, 0.875, 0.5, 0.875, 0.75, 0.625, 0.75, 0.375, 0.75, 0.625, 0.75, 0.625, 1.0, 0.375, 1.0, 0.375, 0.0, 0.625, 0.0, 0.625, 0.25, 0.375, 0.25, 0.125, 0.5, 0.375, 0.5, 0.375, 0.75, 0.125, 0.75, 0.375, 0.5, 0.625, 0.5, 0.625, 0.75, 0.375, 0.75, 0.375, 0.25, 0.625, 0.25, 0.625, 0.5, 0.375, 0.5])
me_cube_038.materials.append(mat_dirt_3_002)
me_cube_038.use_mirror_vertex_groups = False
me_cube_038.update()
me_cube_039 = bpy.data.meshes.new('Cube.039')
me_cube_039.from_pydata([(1.0, 1.0, 1.0), (1.0, 1.0, -1.0), (1.0, -1.0, 1.0), (1.0, -1.0, -1.0), (-1.0, 1.0, 1.0), (-1.0, 1.0, -1.0), (-1.0, -1.0, 1.0), (-1.0, -1.0, -1.0)], [], [(0, 4, 6, 2), (3, 2, 6, 7), (7, 6, 4, 5), (5, 1, 3, 7), (1, 0, 2, 3), (5, 4, 0, 1)])
_uv = me_cube_039.uv_layers.new(name='UVMap')
_uv.uv.foreach_set('vector', [0.625, 0.5, 0.875, 0.5, 0.875, 0.75, 0.625, 0.75, 0.375, 0.75, 0.625, 0.75, 0.625, 1.0, 0.375, 1.0, 0.375, 0.0, 0.625, 0.0, 0.625, 0.25, 0.375, 0.25, 0.125, 0.5, 0.375, 0.5, 0.375, 0.75, 0.125, 0.75, 0.375, 0.5, 0.625, 0.5, 0.625, 0.75, 0.375, 0.75, 0.375, 0.25, 0.625, 0.25, 0.625, 0.5, 0.375, 0.5])
me_cube_039.materials.append(mat_dirt_2_002)
me_cube_039.use_mirror_vertex_groups = False
me_cube_039.update()
me_cube_040 = bpy.data.meshes.new('Cube.040')
me_cube_040.from_pydata([(1.0, 1.0, 1.0), (1.0, 1.0, -1.0), (1.0, -1.0, 1.0), (1.0, -1.0, -1.0), (-1.0, 1.0, 1.0), (-1.0, 1.0, -1.0), (-1.0, -1.0, 1.0), (-1.0, -1.0, -1.0)], [], [(0, 4, 6, 2), (3, 2, 6, 7), (7, 6, 4, 5), (5, 1, 3, 7), (1, 0, 2, 3), (5, 4, 0, 1)])
_uv = me_cube_040.uv_layers.new(name='UVMap')
_uv.uv.foreach_set('vector', [0.625, 0.5, 0.875, 0.5, 0.875, 0.75, 0.625, 0.75, 0.375, 0.75, 0.625, 0.75, 0.625, 1.0, 0.375, 1.0, 0.375, 0.0, 0.625, 0.0, 0.625, 0.25, 0.375, 0.25, 0.125, 0.5, 0.375, 0.5, 0.375, 0.75, 0.125, 0.75, 0.375, 0.5, 0.625, 0.5, 0.625, 0.75, 0.375, 0.75, 0.375, 0.25, 0.625, 0.25, 0.625, 0.5, 0.375, 0.5])
me_cube_040.materials.append(mat_lichen)
me_cube_040.use_mirror_vertex_groups = False
me_cube_040.update()
me_cube_041 = bpy.data.meshes.new('Cube.041')
me_cube_041.from_pydata([(-1.0, -1.0, -1.0), (-1.0, -1.0, 1.0), (-1.0, 1.0, -1.0), (-1.0, 1.0, 1.0), (1.0, -1.0, -1.0), (1.0, -1.0, 1.0), (1.0, 1.0, -1.0), (1.0, 1.0, 1.0)], [], [(0, 1, 3, 2), (2, 3, 7, 6), (6, 7, 5, 4), (4, 5, 1, 0), (2, 6, 4, 0), (7, 3, 1, 5)])
_uv = me_cube_041.uv_layers.new(name='UVMap')
_uv.uv.foreach_set('vector', [0.375, 0.0, 0.625, 0.0, 0.625, 0.25, 0.375, 0.25, 0.375, 0.25, 0.625, 0.25, 0.625, 0.5, 0.375, 0.5, 0.375, 0.5, 0.625, 0.5, 0.625, 0.75, 0.375, 0.75, 0.375, 0.75, 0.625, 0.75, 0.625, 1.0, 0.375, 1.0, 0.125, 0.5, 0.375, 0.5, 0.375, 0.75, 0.125, 0.75, 0.625, 0.5, 0.875, 0.5, 0.875, 0.75, 0.625, 0.75])
me_cube_041.materials.append(mat_material_019)
me_cube_041.update()
me_cube_042 = bpy.data.meshes.new('Cube.042')
me_cube_042.from_pydata([(-1.0, -1.0, -1.0), (-1.0, -1.0, 1.0), (-1.0, 1.0, -1.0), (-1.0, 1.0, 1.0), (1.0, -1.0, -1.0), (1.0, -1.0, 1.0), (1.0, 1.0, -1.0), (1.0, 1.0, 1.0)], [], [(0, 1, 3, 2), (2, 3, 7, 6), (6, 7, 5, 4), (4, 5, 1, 0), (2, 6, 4, 0), (7, 3, 1, 5)])
_uv = me_cube_042.uv_layers.new(name='UVMap')
_uv.uv.foreach_set('vector', [0.375, 0.0, 0.625, 0.0, 0.625, 0.25, 0.375, 0.25, 0.375, 0.25, 0.625, 0.25, 0.625, 0.5, 0.375, 0.5, 0.375, 0.5, 0.625, 0.5, 0.625, 0.75, 0.375, 0.75, 0.375, 0.75, 0.625, 0.75, 0.625, 1.0, 0.375, 1.0, 0.125, 0.5, 0.375, 0.5, 0.375, 0.75, 0.125, 0.75, 0.625, 0.5, 0.875, 0.5, 0.875, 0.75, 0.625, 0.75])
me_cube_042.materials.append(mat_material_019)
me_cube_042.update()
me_cube_043 = bpy.data.meshes.new('Cube.043')
me_cube_043.from_pydata([(-1.0, -1.0, -1.0), (-1.0, -1.0, 1.0), (-1.0, 1.0, -1.0), (-1.0, 1.0, 1.0), (1.0, -1.0, -1.0), (1.0, -1.0, 1.0), (1.0, 1.0, -1.0), (1.0, 1.0, 1.0)], [], [(0, 1, 3, 2), (2, 3, 7, 6), (6, 7, 5, 4), (4, 5, 1, 0), (2, 6, 4, 0), (7, 3, 1, 5)])
_uv = me_cube_043.uv_layers.new(name='UVMap')
_uv.uv.foreach_set('vector', [0.375, 0.0, 0.625, 0.0, 0.625, 0.25, 0.375, 0.25, 0.375, 0.25, 0.625, 0.25, 0.625, 0.5, 0.375, 0.5, 0.375, 0.5, 0.625, 0.5, 0.625, 0.75, 0.375, 0.75, 0.375, 0.75, 0.625, 0.75, 0.625, 1.0, 0.375, 1.0, 0.125, 0.5, 0.375, 0.5, 0.375, 0.75, 0.125, 0.75, 0.625, 0.5, 0.875, 0.5, 0.875, 0.75, 0.625, 0.75])
me_cube_043.materials.append(mat_material_020)
me_cube_043.update()
me_cube_044 = bpy.data.meshes.new('Cube.044')
me_cube_044.from_pydata([(-1.0, -1.0, -1.0), (-1.0, -1.0, 1.0), (-1.0, 1.0, -1.0), (-1.0, 1.0, 1.0), (1.0, -1.0, -1.0), (1.0, -1.0, 1.0), (1.0, 1.0, -1.0), (1.0, 1.0, 1.0)], [], [(0, 1, 3, 2), (2, 3, 7, 6), (6, 7, 5, 4), (4, 5, 1, 0), (2, 6, 4, 0), (7, 3, 1, 5)])
_uv = me_cube_044.uv_layers.new(name='UVMap')
_uv.uv.foreach_set('vector', [0.375, 0.0, 0.625, 0.0, 0.625, 0.25, 0.375, 0.25, 0.375, 0.25, 0.625, 0.25, 0.625, 0.5, 0.375, 0.5, 0.375, 0.5, 0.625, 0.5, 0.625, 0.75, 0.375, 0.75, 0.375, 0.75, 0.625, 0.75, 0.625, 1.0, 0.375, 1.0, 0.125, 0.5, 0.375, 0.5, 0.375, 0.75, 0.125, 0.75, 0.625, 0.5, 0.875, 0.5, 0.875, 0.75, 0.625, 0.75])
me_cube_044.materials.append(mat_material_021)
me_cube_044.update()
me_cube_045 = bpy.data.meshes.new('Cube.045')
me_cube_045.from_pydata([(-1.0, -1.0, -1.0), (-1.0, -1.0, 1.0), (-1.0, 1.0, -1.0), (-1.0, 1.0, 1.0), (1.0, -1.0, -1.0), (1.0, -1.0, 1.0), (1.0, 1.0, -1.0), (1.0, 1.0, 1.0)], [], [(0, 1, 3, 2), (2, 3, 7, 6), (6, 7, 5, 4), (4, 5, 1, 0), (2, 6, 4, 0), (7, 3, 1, 5)])
_uv = me_cube_045.uv_layers.new(name='UVMap')
_uv.uv.foreach_set('vector', [0.375, 0.0, 0.625, 0.0, 0.625, 0.25, 0.375, 0.25, 0.375, 0.25, 0.625, 0.25, 0.625, 0.5, 0.375, 0.5, 0.375, 0.5, 0.625, 0.5, 0.625, 0.75, 0.375, 0.75, 0.375, 0.75, 0.625, 0.75, 0.625, 1.0, 0.375, 1.0, 0.125, 0.5, 0.375, 0.5, 0.375, 0.75, 0.125, 0.75, 0.625, 0.5, 0.875, 0.5, 0.875, 0.75, 0.625, 0.75])
me_cube_045.materials.append(mat_material_022)
me_cube_045.update()
me_cube_046 = bpy.data.meshes.new('Cube.046')
me_cube_046.from_pydata([(-1.0, -1.0, -1.0), (-1.0, -1.0, 1.0), (-1.0, 1.0, -1.0), (-1.0, 1.0, 1.0), (1.0, -1.0, -1.0), (1.0, -1.0, 1.0), (1.0, 1.0, -1.0), (1.0, 1.0, 1.0)], [], [(0, 1, 3, 2), (2, 3, 7, 6), (6, 7, 5, 4), (4, 5, 1, 0), (2, 6, 4, 0), (7, 3, 1, 5)])
_uv = me_cube_046.uv_layers.new(name='UVMap')
_uv.uv.foreach_set('vector', [0.375, 0.0, 0.625, 0.0, 0.625, 0.25, 0.375, 0.25, 0.375, 0.25, 0.625, 0.25, 0.625, 0.5, 0.375, 0.5, 0.375, 0.5, 0.625, 0.5, 0.625, 0.75, 0.375, 0.75, 0.375, 0.75, 0.625, 0.75, 0.625, 1.0, 0.375, 1.0, 0.125, 0.5, 0.375, 0.5, 0.375, 0.75, 0.125, 0.75, 0.625, 0.5, 0.875, 0.5, 0.875, 0.75, 0.625, 0.75])
me_cube_046.materials.append(mat_material_022)
me_cube_046.update()
me_cube_047 = bpy.data.meshes.new('Cube.047')
me_cube_047.from_pydata([(-1.0, -1.0, -1.0), (-1.0, -1.0, 1.0), (-1.0, 1.0, -1.0), (-1.0, 1.0, 1.0), (1.0, -1.0, -1.0), (1.0, -1.0, 1.0), (1.0, 1.0, -1.0), (1.0, 1.0, 1.0)], [], [(0, 1, 3, 2), (2, 3, 7, 6), (6, 7, 5, 4), (4, 5, 1, 0), (2, 6, 4, 0), (7, 3, 1, 5)])
_uv = me_cube_047.uv_layers.new(name='UVMap')
_uv.uv.foreach_set('vector', [0.375, 0.0, 0.625, 0.0, 0.625, 0.25, 0.375, 0.25, 0.375, 0.25, 0.625, 0.25, 0.625, 0.5, 0.375, 0.5, 0.375, 0.5, 0.625, 0.5, 0.625, 0.75, 0.375, 0.75, 0.375, 0.75, 0.625, 0.75, 0.625, 1.0, 0.375, 1.0, 0.125, 0.5, 0.375, 0.5, 0.375, 0.75, 0.125, 0.75, 0.625, 0.5, 0.875, 0.5, 0.875, 0.75, 0.625, 0.75])
me_cube_047.materials.append(mat_material_023)
me_cube_047.update()
me_cube_048 = bpy.data.meshes.new('Cube.048')
me_cube_048.from_pydata([(-1.0, -1.0, -1.0), (-1.0, -1.0, 1.0), (-1.0, 1.0, -1.0), (-1.0, 1.0, 1.0), (1.0, -1.0, -1.0), (1.0, -1.0, 1.0), (1.0, 1.0, -1.0), (1.0, 1.0, 1.0)], [], [(0, 1, 3, 2), (2, 3, 7, 6), (6, 7, 5, 4), (4, 5, 1, 0), (2, 6, 4, 0), (7, 3, 1, 5)])
_uv = me_cube_048.uv_layers.new(name='UVMap')
_uv.uv.foreach_set('vector', [0.375, 0.0, 0.625, 0.0, 0.625, 0.25, 0.375, 0.25, 0.375, 0.25, 0.625, 0.25, 0.625, 0.5, 0.375, 0.5, 0.375, 0.5, 0.625, 0.5, 0.625, 0.75, 0.375, 0.75, 0.375, 0.75, 0.625, 0.75, 0.625, 1.0, 0.375, 1.0, 0.125, 0.5, 0.375, 0.5, 0.375, 0.75, 0.125, 0.75, 0.625, 0.5, 0.875, 0.5, 0.875, 0.75, 0.625, 0.75])
me_cube_048.materials.append(mat_material_024)
me_cube_048.update()
me_cube_049 = bpy.data.meshes.new('Cube.049')
me_cube_049.from_pydata([(-1.0, -1.0, -1.0), (-1.0, -1.0, 1.0), (-1.0, 1.0, -1.0), (-1.0, 1.0, 1.0), (1.0, -1.0, -1.0), (1.0, -1.0, 1.0), (1.0, 1.0, -1.0), (1.0, 1.0, 1.0)], [], [(0, 1, 3, 2), (2, 3, 7, 6), (6, 7, 5, 4), (4, 5, 1, 0), (2, 6, 4, 0), (7, 3, 1, 5)])
_uv = me_cube_049.uv_layers.new(name='UVMap')
_uv.uv.foreach_set('vector', [0.375, 0.0, 0.625, 0.0, 0.625, 0.25, 0.375, 0.25, 0.375, 0.25, 0.625, 0.25, 0.625, 0.5, 0.375, 0.5, 0.375, 0.5, 0.625, 0.5, 0.625, 0.75, 0.375, 0.75, 0.375, 0.75, 0.625, 0.75, 0.625, 1.0, 0.375, 1.0, 0.125, 0.5, 0.375, 0.5, 0.375, 0.75, 0.125, 0.75, 0.625, 0.5, 0.875, 0.5, 0.875, 0.75, 0.625, 0.75])
me_cube_049.materials.append(mat_material_024)
me_cube_049.update()
me_cube_050 = bpy.data.meshes.new('Cube.050')
me_cube_050.from_pydata([(-1.0, -1.0, -1.0), (-1.0, -1.0, 1.0), (-1.0, 1.0, -1.0), (-1.0, 1.0, 1.0), (1.0, -1.0, -1.0), (1.0, -1.0, 1.0), (1.0, 1.0, -1.0), (1.0, 1.0, 1.0)], [], [(0, 1, 3, 2), (2, 3, 7, 6), (6, 7, 5, 4), (4, 5, 1, 0), (2, 6, 4, 0), (7, 3, 1, 5)])
_uv = me_cube_050.uv_layers.new(name='UVMap')
_uv.uv.foreach_set('vector', [0.375, 0.0, 0.625, 0.0, 0.625, 0.25, 0.375, 0.25, 0.375, 0.25, 0.625, 0.25, 0.625, 0.5, 0.375, 0.5, 0.375, 0.5, 0.625, 0.5, 0.625, 0.75, 0.375, 0.75, 0.375, 0.75, 0.625, 0.75, 0.625, 1.0, 0.375, 1.0, 0.125, 0.5, 0.375, 0.5, 0.375, 0.75, 0.125, 0.75, 0.625, 0.5, 0.875, 0.5, 0.875, 0.75, 0.625, 0.75])
me_cube_050.materials.append(mat_material_025)
me_cube_050.update()
me_cube_051 = bpy.data.meshes.new('Cube.051')
me_cube_051.from_pydata([(-1.0, -1.0, -1.0), (-1.0, -1.0, 1.0), (-1.0, 1.0, -1.0), (-1.0, 1.0, 1.0), (1.0, -1.0, -1.0), (1.0, -1.0, 1.0), (1.0, 1.0, -1.0), (1.0, 1.0, 1.0)], [], [(0, 1, 3, 2), (2, 3, 7, 6), (6, 7, 5, 4), (4, 5, 1, 0), (2, 6, 4, 0), (7, 3, 1, 5)])
_uv = me_cube_051.uv_layers.new(name='UVMap')
_uv.uv.foreach_set('vector', [0.375, 0.0, 0.625, 0.0, 0.625, 0.25, 0.375, 0.25, 0.375, 0.25, 0.625, 0.25, 0.625, 0.5, 0.375, 0.5, 0.375, 0.5, 0.625, 0.5, 0.625, 0.75, 0.375, 0.75, 0.375, 0.75, 0.625, 0.75, 0.625, 1.0, 0.375, 1.0, 0.125, 0.5, 0.375, 0.5, 0.375, 0.75, 0.125, 0.75, 0.625, 0.5, 0.875, 0.5, 0.875, 0.75, 0.625, 0.75])
me_cube_051.materials.append(mat_material_026)
me_cube_051.update()
me_cube_052 = bpy.data.meshes.new('Cube.052')
me_cube_052.from_pydata([(-1.0, -1.0, -1.0), (-1.0, -1.0, 1.0), (-1.0, 1.0, -1.0), (-1.0, 1.0, 1.0), (1.0, -1.0, -1.0), (1.0, -1.0, 1.0), (1.0, 1.0, -1.0), (1.0, 1.0, 1.0)], [], [(0, 1, 3, 2), (2, 3, 7, 6), (6, 7, 5, 4), (4, 5, 1, 0), (2, 6, 4, 0), (7, 3, 1, 5)])
_uv = me_cube_052.uv_layers.new(name='UVMap')
_uv.uv.foreach_set('vector', [0.375, 0.0, 0.625, 0.0, 0.625, 0.25, 0.375, 0.25, 0.375, 0.25, 0.625, 0.25, 0.625, 0.5, 0.375, 0.5, 0.375, 0.5, 0.625, 0.5, 0.625, 0.75, 0.375, 0.75, 0.375, 0.75, 0.625, 0.75, 0.625, 1.0, 0.375, 1.0, 0.125, 0.5, 0.375, 0.5, 0.375, 0.75, 0.125, 0.75, 0.625, 0.5, 0.875, 0.5, 0.875, 0.75, 0.625, 0.75])
me_cube_052.materials.append(mat_material_027)
me_cube_052.update()
me_cube_053 = bpy.data.meshes.new('Cube.053')
me_cube_053.from_pydata([(1.0, 1.0, 1.0), (1.0, 1.0, -1.0), (1.0, -1.0, 1.0), (1.0, -1.0, -1.0), (-1.0, 1.0, 1.0), (-1.0, 1.0, -1.0), (-1.0, -1.0, 1.0), (-1.0, -1.0, -1.0)], [], [(0, 4, 6, 2), (3, 2, 6, 7), (7, 6, 4, 5), (5, 1, 3, 7), (1, 0, 2, 3), (5, 4, 0, 1)])
_uv = me_cube_053.uv_layers.new(name='UVMap')
_uv.uv.foreach_set('vector', [0.625, 0.5, 0.875, 0.5, 0.875, 0.75, 0.625, 0.75, 0.375, 0.75, 0.625, 0.75, 0.625, 1.0, 0.375, 1.0, 0.375, 0.0, 0.625, 0.0, 0.625, 0.25, 0.375, 0.25, 0.125, 0.5, 0.375, 0.5, 0.375, 0.75, 0.125, 0.75, 0.375, 0.5, 0.625, 0.5, 0.625, 0.75, 0.375, 0.75, 0.375, 0.25, 0.625, 0.25, 0.625, 0.5, 0.375, 0.5])
me_cube_053.materials.append(mat_dirt_4_007)
me_cube_053.use_mirror_vertex_groups = False
me_cube_053.update()
me_cube_054 = bpy.data.meshes.new('Cube.054')
me_cube_054.from_pydata([(1.0, 1.0, 1.0), (1.0, 1.0, -1.0), (1.0, -1.0, 1.0), (1.0, -1.0, -1.0), (-1.0, 1.0, 1.0), (-1.0, 1.0, -1.0), (-1.0, -1.0, 1.0), (-1.0, -1.0, -1.0)], [], [(0, 4, 6, 2), (3, 2, 6, 7), (7, 6, 4, 5), (5, 1, 3, 7), (1, 0, 2, 3), (5, 4, 0, 1)])
_uv = me_cube_054.uv_layers.new(name='UVMap')
_uv.uv.foreach_set('vector', [0.625, 0.5, 0.875, 0.5, 0.875, 0.75, 0.625, 0.75, 0.375, 0.75, 0.625, 0.75, 0.625, 1.0, 0.375, 1.0, 0.375, 0.0, 0.625, 0.0, 0.625, 0.25, 0.375, 0.25, 0.125, 0.5, 0.375, 0.5, 0.375, 0.75, 0.125, 0.75, 0.375, 0.5, 0.625, 0.5, 0.625, 0.75, 0.375, 0.75, 0.375, 0.25, 0.625, 0.25, 0.625, 0.5, 0.375, 0.5])
me_cube_054.materials.append(mat_dirt_4_008)
me_cube_054.use_mirror_vertex_groups = False
me_cube_054.update()
me_cube_055 = bpy.data.meshes.new('Cube.055')
me_cube_055.from_pydata([(1.0, 1.0, 1.0), (1.0, 1.0, -1.0), (1.0, -1.0, 1.0), (1.0, -1.0, -1.0), (-1.0, 1.0, 1.0), (-1.0, 1.0, -1.0), (-1.0, -1.0, 1.0), (-1.0, -1.0, -1.0)], [], [(0, 4, 6, 2), (3, 2, 6, 7), (7, 6, 4, 5), (5, 1, 3, 7), (1, 0, 2, 3), (5, 4, 0, 1)])
_uv = me_cube_055.uv_layers.new(name='UVMap')
_uv.uv.foreach_set('vector', [0.625, 0.5, 0.875, 0.5, 0.875, 0.75, 0.625, 0.75, 0.375, 0.75, 0.625, 0.75, 0.625, 1.0, 0.375, 1.0, 0.375, 0.0, 0.625, 0.0, 0.625, 0.25, 0.375, 0.25, 0.125, 0.5, 0.375, 0.5, 0.375, 0.75, 0.125, 0.75, 0.375, 0.5, 0.625, 0.5, 0.625, 0.75, 0.375, 0.75, 0.375, 0.25, 0.625, 0.25, 0.625, 0.5, 0.375, 0.5])
me_cube_055.materials.append(mat_dirt_4_009)
me_cube_055.use_mirror_vertex_groups = False
me_cube_055.update()
me_cube_057 = bpy.data.meshes.new('Cube.057')
me_cube_057.from_pydata([(1.0, 1.0, 1.0), (1.0, 1.0, -1.0), (1.0, -1.0, 1.0), (1.0, -1.0, -1.0), (-1.0, 1.0, 1.0), (-1.0, 1.0, -1.0), (-1.0, -1.0, 1.0), (-1.0, -1.0, -1.0)], [], [(0, 4, 6, 2), (3, 2, 6, 7), (7, 6, 4, 5), (5, 1, 3, 7), (1, 0, 2, 3), (5, 4, 0, 1)])
_uv = me_cube_057.uv_layers.new(name='UVMap')
_uv.uv.foreach_set('vector', [0.625, 0.5, 0.875, 0.5, 0.875, 0.75, 0.625, 0.75, 0.375, 0.75, 0.625, 0.75, 0.625, 1.0, 0.375, 1.0, 0.375, 0.0, 0.625, 0.0, 0.625, 0.25, 0.375, 0.25, 0.125, 0.5, 0.375, 0.5, 0.375, 0.75, 0.125, 0.75, 0.375, 0.5, 0.625, 0.5, 0.625, 0.75, 0.375, 0.75, 0.375, 0.25, 0.625, 0.25, 0.625, 0.5, 0.375, 0.5])
me_cube_057.materials.append(mat_dirt_4_011)
me_cube_057.use_mirror_vertex_groups = False
me_cube_057.update()
me_cube_058 = bpy.data.meshes.new('Cube.058')
me_cube_058.from_pydata([(1.0, 1.0, 1.0), (1.0, 1.0, -1.0), (1.0, -1.0, 1.0), (1.0, -1.0, -1.0), (-1.0, 1.0, 1.0), (-1.0, 1.0, -1.0), (-1.0, -1.0, 1.0), (-1.0, -1.0, -1.0)], [], [(0, 4, 6, 2), (3, 2, 6, 7), (7, 6, 4, 5), (5, 1, 3, 7), (1, 0, 2, 3), (5, 4, 0, 1)])
_uv = me_cube_058.uv_layers.new(name='UVMap')
_uv.uv.foreach_set('vector', [0.625, 0.5, 0.875, 0.5, 0.875, 0.75, 0.625, 0.75, 0.375, 0.75, 0.625, 0.75, 0.625, 1.0, 0.375, 1.0, 0.375, 0.0, 0.625, 0.0, 0.625, 0.25, 0.375, 0.25, 0.125, 0.5, 0.375, 0.5, 0.375, 0.75, 0.125, 0.75, 0.375, 0.5, 0.625, 0.5, 0.625, 0.75, 0.375, 0.75, 0.375, 0.25, 0.625, 0.25, 0.625, 0.5, 0.375, 0.5])
me_cube_058.materials.append(mat_dirt_4_012)
me_cube_058.use_mirror_vertex_groups = False
me_cube_058.update()
me_cube_059 = bpy.data.meshes.new('Cube.059')
me_cube_059.from_pydata([(1.0, 1.0, 1.0), (1.0, 1.0, -1.0), (1.0, -1.0, 1.0), (1.0, -1.0, -1.0), (-1.0, 1.0, 1.0), (-1.0, 1.0, -1.0), (-1.0, -1.0, 1.0), (-1.0, -1.0, -1.0)], [], [(0, 4, 6, 2), (3, 2, 6, 7), (7, 6, 4, 5), (5, 1, 3, 7), (1, 0, 2, 3), (5, 4, 0, 1)])
_uv = me_cube_059.uv_layers.new(name='UVMap')
_uv.uv.foreach_set('vector', [0.625, 0.5, 0.875, 0.5, 0.875, 0.75, 0.625, 0.75, 0.375, 0.75, 0.625, 0.75, 0.625, 1.0, 0.375, 1.0, 0.375, 0.0, 0.625, 0.0, 0.625, 0.25, 0.375, 0.25, 0.125, 0.5, 0.375, 0.5, 0.375, 0.75, 0.125, 0.75, 0.375, 0.5, 0.625, 0.5, 0.625, 0.75, 0.375, 0.75, 0.375, 0.25, 0.625, 0.25, 0.625, 0.5, 0.375, 0.5])
me_cube_059.materials.append(mat_dirt_4_013)
me_cube_059.use_mirror_vertex_groups = False
me_cube_059.update()
me_cube_060 = bpy.data.meshes.new('Cube.060')
me_cube_060.from_pydata([(1.0, 1.0, 1.0), (1.0, 1.0, -1.0), (1.0, -1.0, 1.0), (1.0, -1.0, -1.0), (-1.0, 1.0, 1.0), (-1.0, 1.0, -1.0), (-1.0, -1.0, 1.0), (-1.0, -1.0, -1.0)], [], [(0, 4, 6, 2), (3, 2, 6, 7), (7, 6, 4, 5), (5, 1, 3, 7), (1, 0, 2, 3), (5, 4, 0, 1)])
_uv = me_cube_060.uv_layers.new(name='UVMap')
_uv.uv.foreach_set('vector', [0.625, 0.5, 0.875, 0.5, 0.875, 0.75, 0.625, 0.75, 0.375, 0.75, 0.625, 0.75, 0.625, 1.0, 0.375, 1.0, 0.375, 0.0, 0.625, 0.0, 0.625, 0.25, 0.375, 0.25, 0.125, 0.5, 0.375, 0.5, 0.375, 0.75, 0.125, 0.75, 0.375, 0.5, 0.625, 0.5, 0.625, 0.75, 0.375, 0.75, 0.375, 0.25, 0.625, 0.25, 0.625, 0.5, 0.375, 0.5])
me_cube_060.materials.append(mat_dirt_4_014)
me_cube_060.use_mirror_vertex_groups = False
me_cube_060.update()
me_cube_063 = bpy.data.meshes.new('Cube.063')
me_cube_063.from_pydata([(1.0, 1.0, 1.0), (1.0, 1.0, -1.0), (1.0, -1.0, 1.0), (1.0, -1.0, -1.0), (-1.0, 1.0, 1.0), (-1.0, 1.0, -1.0), (-1.0, -1.0, 1.0), (-1.0, -1.0, -1.0)], [], [(0, 4, 6, 2), (3, 2, 6, 7), (7, 6, 4, 5), (5, 1, 3, 7), (1, 0, 2, 3), (5, 4, 0, 1)])
_uv = me_cube_063.uv_layers.new(name='UVMap')
_uv.uv.foreach_set('vector', [0.625, 0.5, 0.875, 0.5, 0.875, 0.75, 0.625, 0.75, 0.375, 0.75, 0.625, 0.75, 0.625, 1.0, 0.375, 1.0, 0.375, 0.0, 0.625, 0.0, 0.625, 0.25, 0.375, 0.25, 0.125, 0.5, 0.375, 0.5, 0.375, 0.75, 0.125, 0.75, 0.375, 0.5, 0.625, 0.5, 0.625, 0.75, 0.375, 0.75, 0.375, 0.25, 0.625, 0.25, 0.625, 0.5, 0.375, 0.5])
me_cube_063.materials.append(mat_dirt_4_017)
me_cube_063.use_mirror_vertex_groups = False
me_cube_063.update()
me_cube_064 = bpy.data.meshes.new('Cube.064')
me_cube_064.from_pydata([(1.0, 1.0, 1.0), (1.0, 1.0, -1.0), (1.0, -1.0, 1.0), (1.0, -1.0, -1.0), (-1.0, 1.0, 1.0), (-1.0, 1.0, -1.0), (-1.0, -1.0, 1.0), (-1.0, -1.0, -1.0)], [], [(0, 4, 6, 2), (3, 2, 6, 7), (7, 6, 4, 5), (5, 1, 3, 7), (1, 0, 2, 3), (5, 4, 0, 1)])
_uv = me_cube_064.uv_layers.new(name='UVMap')
_uv.uv.foreach_set('vector', [0.625, 0.5, 0.875, 0.5, 0.875, 0.75, 0.625, 0.75, 0.375, 0.75, 0.625, 0.75, 0.625, 1.0, 0.375, 1.0, 0.375, 0.0, 0.625, 0.0, 0.625, 0.25, 0.375, 0.25, 0.125, 0.5, 0.375, 0.5, 0.375, 0.75, 0.125, 0.75, 0.375, 0.5, 0.625, 0.5, 0.625, 0.75, 0.375, 0.75, 0.375, 0.25, 0.625, 0.25, 0.625, 0.5, 0.375, 0.5])
me_cube_064.materials.append(mat_dirt_4_018)
me_cube_064.use_mirror_vertex_groups = False
me_cube_064.update()
me_cube_065 = bpy.data.meshes.new('Cube.065')
me_cube_065.from_pydata([(1.0, 1.0, 1.0), (1.0, 1.0, -1.0), (1.0, -1.0, 1.0), (1.0, -1.0, -1.0), (-1.0, 1.0, 1.0), (-1.0, 1.0, -1.0), (-1.0, -1.0, 1.0), (-1.0, -1.0, -1.0)], [], [(0, 4, 6, 2), (3, 2, 6, 7), (7, 6, 4, 5), (5, 1, 3, 7), (1, 0, 2, 3), (5, 4, 0, 1)])
_uv = me_cube_065.uv_layers.new(name='UVMap')
_uv.uv.foreach_set('vector', [0.625, 0.5, 0.875, 0.5, 0.875, 0.75, 0.625, 0.75, 0.375, 0.75, 0.625, 0.75, 0.625, 1.0, 0.375, 1.0, 0.375, 0.0, 0.625, 0.0, 0.625, 0.25, 0.375, 0.25, 0.125, 0.5, 0.375, 0.5, 0.375, 0.75, 0.125, 0.75, 0.375, 0.5, 0.625, 0.5, 0.625, 0.75, 0.375, 0.75, 0.375, 0.25, 0.625, 0.25, 0.625, 0.5, 0.375, 0.5])
me_cube_065.materials.append(mat_dirt_4_019)
me_cube_065.use_mirror_vertex_groups = False
me_cube_065.update()
me_cube_066 = bpy.data.meshes.new('Cube.066')
me_cube_066.from_pydata([(-1.0, -1.0, -1.0), (-1.0, -1.0, 1.0), (-1.0, 1.0, -1.0), (-1.0, 1.0, 1.0), (1.0, -1.0, -1.0), (1.0, -1.0, 1.0), (1.0, 1.0, -1.0), (1.0, 1.0, 1.0)], [], [(0, 1, 3, 2), (2, 3, 7, 6), (6, 7, 5, 4), (4, 5, 1, 0), (2, 6, 4, 0), (7, 3, 1, 5)])
_uv = me_cube_066.uv_layers.new(name='UVMap')
_uv.uv.foreach_set('vector', [0.375, 0.0, 0.625, 0.0, 0.625, 0.25, 0.375, 0.25, 0.375, 0.25, 0.625, 0.25, 0.625, 0.5, 0.375, 0.5, 0.375, 0.5, 0.625, 0.5, 0.625, 0.75, 0.375, 0.75, 0.375, 0.75, 0.625, 0.75, 0.625, 1.0, 0.375, 1.0, 0.125, 0.5, 0.375, 0.5, 0.375, 0.75, 0.125, 0.75, 0.625, 0.5, 0.875, 0.5, 0.875, 0.75, 0.625, 0.75])
me_cube_066.materials.append(mat_material_028)
me_cube_066.update()
me_cube_067 = bpy.data.meshes.new('Cube.067')
me_cube_067.from_pydata([(-1.0, -1.0, -1.0), (-1.0, -1.0, 1.0), (-1.0, 1.0, -1.0), (-1.0, 1.0, 1.0), (1.0, -1.0, -1.0), (1.0, -1.0, 1.0), (1.0, 1.0, -1.0), (1.0, 1.0, 1.0)], [], [(0, 1, 3, 2), (2, 3, 7, 6), (6, 7, 5, 4), (4, 5, 1, 0), (2, 6, 4, 0), (7, 3, 1, 5)])
_uv = me_cube_067.uv_layers.new(name='UVMap')
_uv.uv.foreach_set('vector', [0.375, 0.0, 0.625, 0.0, 0.625, 0.25, 0.375, 0.25, 0.375, 0.25, 0.625, 0.25, 0.625, 0.5, 0.375, 0.5, 0.375, 0.5, 0.625, 0.5, 0.625, 0.75, 0.375, 0.75, 0.375, 0.75, 0.625, 0.75, 0.625, 1.0, 0.375, 1.0, 0.125, 0.5, 0.375, 0.5, 0.375, 0.75, 0.125, 0.75, 0.625, 0.5, 0.875, 0.5, 0.875, 0.75, 0.625, 0.75])
me_cube_067.materials.append(mat_material_029)
me_cube_067.update()
me_cube_799 = bpy.data.meshes.new('Cube.799')
me_cube_799.from_pydata([(-1.0, -1.0, -1.0), (-1.0, -1.0, 1.0), (-1.0, 1.0, -1.0), (-1.0, 1.0, 1.0), (1.0, -1.0, -1.0), (1.0, -1.0, 1.0), (1.0, 1.0, -1.0), (1.0, 1.0, 1.0)], [], [(0, 1, 3, 2), (2, 3, 7, 6), (6, 7, 5, 4), (4, 5, 1, 0), (2, 6, 4, 0), (7, 3, 1, 5)])
_uv = me_cube_799.uv_layers.new(name='UVMap')
_uv.uv.foreach_set('vector', [0.375, 0.0, 0.625, 0.0, 0.625, 0.25, 0.375, 0.25, 0.375, 0.25, 0.625, 0.25, 0.625, 0.5, 0.375, 0.5, 0.375, 0.5, 0.625, 0.5, 0.625, 0.75, 0.375, 0.75, 0.375, 0.75, 0.625, 0.75, 0.625, 1.0, 0.375, 1.0, 0.125, 0.5, 0.375, 0.5, 0.375, 0.75, 0.125, 0.75, 0.625, 0.5, 0.875, 0.5, 0.875, 0.75, 0.625, 0.75])
me_cube_799.materials.append(mat_lichen)
me_cube_799.update()
me_cube_798 = bpy.data.meshes.new('Cube.798')
me_cube_798.from_pydata([(-1.0, -1.0, -1.0), (-1.0, -1.0, 1.0), (-1.0, 1.0, -1.0), (-1.0, 1.0, 1.0), (1.0, -1.0, -1.0), (1.0, -1.0, 1.0), (1.0, 1.0, -1.0), (1.0, 1.0, 1.0)], [], [(0, 1, 3, 2), (2, 3, 7, 6), (6, 7, 5, 4), (4, 5, 1, 0), (2, 6, 4, 0), (7, 3, 1, 5)])
_uv = me_cube_798.uv_layers.new(name='UVMap')
_uv.uv.foreach_set('vector', [0.375, 0.0, 0.625, 0.0, 0.625, 0.25, 0.375, 0.25, 0.375, 0.25, 0.625, 0.25, 0.625, 0.5, 0.375, 0.5, 0.375, 0.5, 0.625, 0.5, 0.625, 0.75, 0.375, 0.75, 0.375, 0.75, 0.625, 0.75, 0.625, 1.0, 0.375, 1.0, 0.125, 0.5, 0.375, 0.5, 0.375, 0.75, 0.125, 0.75, 0.625, 0.5, 0.875, 0.5, 0.875, 0.75, 0.625, 0.75])
me_cube_798.materials.append(mat_lichen)
me_cube_798.update()
me_cube_797 = bpy.data.meshes.new('Cube.797')
me_cube_797.from_pydata([(-1.0, -1.0, -1.0), (-1.0, -1.0, 1.0), (-1.0, 1.0, -1.0), (-1.0, 1.0, 1.0), (1.0, -1.0, -1.0), (1.0, -1.0, 1.0), (1.0, 1.0, -1.0), (1.0, 1.0, 1.0)], [], [(0, 1, 3, 2), (2, 3, 7, 6), (6, 7, 5, 4), (4, 5, 1, 0), (2, 6, 4, 0), (7, 3, 1, 5)])
_uv = me_cube_797.uv_layers.new(name='UVMap')
_uv.uv.foreach_set('vector', [0.375, 0.0, 0.625, 0.0, 0.625, 0.25, 0.375, 0.25, 0.375, 0.25, 0.625, 0.25, 0.625, 0.5, 0.375, 0.5, 0.375, 0.5, 0.625, 0.5, 0.625, 0.75, 0.375, 0.75, 0.375, 0.75, 0.625, 0.75, 0.625, 1.0, 0.375, 1.0, 0.125, 0.5, 0.375, 0.5, 0.375, 0.75, 0.125, 0.75, 0.625, 0.5, 0.875, 0.5, 0.875, 0.75, 0.625, 0.75])
me_cube_797.materials.append(mat_lichen)
me_cube_797.update()
me_cube_068 = bpy.data.meshes.new('Cube.068')
me_cube_068.from_pydata([(-1.0, -1.0, -1.0), (-1.0, -1.0, 1.0), (-1.0, 1.0, -1.0), (-1.0, 1.0, 1.0), (1.0, -1.0, -1.0), (1.0, -1.0, 1.0), (1.0, 1.0, -1.0), (1.0, 1.0, 1.0)], [], [(0, 1, 3, 2), (2, 3, 7, 6), (6, 7, 5, 4), (4, 5, 1, 0), (2, 6, 4, 0), (7, 3, 1, 5)])
_uv = me_cube_068.uv_layers.new(name='UVMap')
_uv.uv.foreach_set('vector', [0.375, 0.0, 0.625, 0.0, 0.625, 0.25, 0.375, 0.25, 0.375, 0.25, 0.625, 0.25, 0.625, 0.5, 0.375, 0.5, 0.375, 0.5, 0.625, 0.5, 0.625, 0.75, 0.375, 0.75, 0.375, 0.75, 0.625, 0.75, 0.625, 1.0, 0.375, 1.0, 0.125, 0.5, 0.375, 0.5, 0.375, 0.75, 0.125, 0.75, 0.625, 0.5, 0.875, 0.5, 0.875, 0.75, 0.625, 0.75])
me_cube_068.materials.append(mat_lichen_001)
me_cube_068.update()
me_cube_069 = bpy.data.meshes.new('Cube.069')
me_cube_069.from_pydata([(-1.0, -1.0, -1.0), (-1.0, -1.0, 1.0), (-1.0, 1.0, -1.0), (-1.0, 1.0, 1.0), (1.0, -1.0, -1.0), (1.0, -1.0, 1.0), (1.0, 1.0, -1.0), (1.0, 1.0, 1.0)], [], [(0, 1, 3, 2), (2, 3, 7, 6), (6, 7, 5, 4), (4, 5, 1, 0), (2, 6, 4, 0), (7, 3, 1, 5)])
_uv = me_cube_069.uv_layers.new(name='UVMap')
_uv.uv.foreach_set('vector', [0.375, 0.0, 0.625, 0.0, 0.625, 0.25, 0.375, 0.25, 0.375, 0.25, 0.625, 0.25, 0.625, 0.5, 0.375, 0.5, 0.375, 0.5, 0.625, 0.5, 0.625, 0.75, 0.375, 0.75, 0.375, 0.75, 0.625, 0.75, 0.625, 1.0, 0.375, 1.0, 0.125, 0.5, 0.375, 0.5, 0.375, 0.75, 0.125, 0.75, 0.625, 0.5, 0.875, 0.5, 0.875, 0.75, 0.625, 0.75])
me_cube_069.materials.append(mat_lichen_002)
me_cube_069.update()
me_cube_070 = bpy.data.meshes.new('Cube.070')
me_cube_070.from_pydata([(-1.0, -1.0, -1.0), (-1.0, -1.0, 1.0), (-1.0, 1.0, -1.0), (-1.0, 1.0, 1.0), (1.0, -1.0, -1.0), (1.0, -1.0, 1.0), (1.0, 1.0, -1.0), (1.0, 1.0, 1.0)], [], [(0, 1, 3, 2), (2, 3, 7, 6), (6, 7, 5, 4), (4, 5, 1, 0), (2, 6, 4, 0), (7, 3, 1, 5)])
_uv = me_cube_070.uv_layers.new(name='UVMap')
_uv.uv.foreach_set('vector', [0.375, 0.0, 0.625, 0.0, 0.625, 0.25, 0.375, 0.25, 0.375, 0.25, 0.625, 0.25, 0.625, 0.5, 0.375, 0.5, 0.375, 0.5, 0.625, 0.5, 0.625, 0.75, 0.375, 0.75, 0.375, 0.75, 0.625, 0.75, 0.625, 1.0, 0.375, 1.0, 0.125, 0.5, 0.375, 0.5, 0.375, 0.75, 0.125, 0.75, 0.625, 0.5, 0.875, 0.5, 0.875, 0.75, 0.625, 0.75])
me_cube_070.materials.append(mat_lichen_003)
me_cube_070.update()

# ---- objects
ob_cube = bpy.data.objects.new('Cube', me_cube)
ob_light = bpy.data.objects.new('Light', light_light)
ob_camera = bpy.data.objects.new('Camera', cam_camera)
ob_cube_001 = bpy.data.objects.new('Cube.001', me_cube_001)
ob_cube_002 = bpy.data.objects.new('Cube.002', me_cube_002)
ob_cube_003 = bpy.data.objects.new('Cube.003', me_cube_003)
ob_cube_004 = bpy.data.objects.new('Cube.004', me_cube_004)
ob_cube_005 = bpy.data.objects.new('Cube.005', me_cube_005)
ob_cube_007 = bpy.data.objects.new('Cube.007', me_cube_007)
ob_cube_006 = bpy.data.objects.new('Cube.006', me_cube_008)
ob_cube_008 = bpy.data.objects.new('Cube.008', me_cube_009)
ob_cube_009 = bpy.data.objects.new('Cube.009', me_cube_010)
ob_cube_010 = bpy.data.objects.new('Cube.010', me_cube_011)
ob_cube_011 = bpy.data.objects.new('Cube.011', me_cube_012)
ob_cube_012 = bpy.data.objects.new('Cube.012', me_cube_013)
ob_cube_013 = bpy.data.objects.new('Cube.013', me_cube_014)
ob_cube_014 = bpy.data.objects.new('Cube.014', me_cube_015)
ob_cube_015 = bpy.data.objects.new('Cube.015', me_cube_016)
ob_cube_016 = bpy.data.objects.new('Cube.016', me_cube_019)
ob_cube_017 = bpy.data.objects.new('Cube.017', me_cube_020)
ob_cube_018 = bpy.data.objects.new('Cube.018', me_cube_021)
ob_cube_019 = bpy.data.objects.new('Cube.019', me_cube_022)
ob_cube_020 = bpy.data.objects.new('Cube.020', me_cube_023)
ob_cube_021 = bpy.data.objects.new('Cube.021', me_cube_024)
ob_cube_022 = bpy.data.objects.new('Cube.022', me_cube_025)
ob_cube_023 = bpy.data.objects.new('Cube.023', me_cube_026)
ob_cube_024 = bpy.data.objects.new('Cube.024', me_cube_027)
ob_cube_025 = bpy.data.objects.new('Cube.025', me_cube_028)
ob_cube_026 = bpy.data.objects.new('Cube.026', me_cube_029)
ob_cube_027 = bpy.data.objects.new('Cube.027', me_cube_030)
ob_cube_028 = bpy.data.objects.new('Cube.028', me_cube_031)
ob_cube_029 = bpy.data.objects.new('Cube.029', me_cube_032)
ob_cube_030 = bpy.data.objects.new('Cube.030', me_cube_033)
ob_cube_031 = bpy.data.objects.new('Cube.031', me_cube_034)
ob_cube_033 = bpy.data.objects.new('Cube.033', me_cube_037)
ob_cube_034 = bpy.data.objects.new('Cube.034', me_cube_038)
ob_cube_035 = bpy.data.objects.new('Cube.035', me_cube_039)
ob_cube_036 = bpy.data.objects.new('Cube.036', me_cube_040)
ob_cube_037 = bpy.data.objects.new('Cube.037', me_cube_041)
ob_cube_038 = bpy.data.objects.new('Cube.038', me_cube_042)
ob_cube_039 = bpy.data.objects.new('Cube.039', me_cube_043)
ob_cube_040 = bpy.data.objects.new('Cube.040', me_cube_044)
ob_cube_041 = bpy.data.objects.new('Cube.041', me_cube_045)
ob_cube_042 = bpy.data.objects.new('Cube.042', me_cube_046)
ob_cube_043 = bpy.data.objects.new('Cube.043', me_cube_047)
ob_cube_044 = bpy.data.objects.new('Cube.044', me_cube_048)
ob_cube_045 = bpy.data.objects.new('Cube.045', me_cube_049)
ob_cube_046 = bpy.data.objects.new('Cube.046', me_cube_050)
ob_cube_047 = bpy.data.objects.new('Cube.047', me_cube_051)
ob_cube_048 = bpy.data.objects.new('Cube.048', me_cube_052)
ob_cube_032 = bpy.data.objects.new('Cube.032', me_cube_053)
ob_cube_049 = bpy.data.objects.new('Cube.049', me_cube_054)
ob_cube_050 = bpy.data.objects.new('Cube.050', me_cube_055)
ob_cube_051 = bpy.data.objects.new('Cube.051', me_cube_057)
ob_cube_052 = bpy.data.objects.new('Cube.052', me_cube_058)
ob_cube_053 = bpy.data.objects.new('Cube.053', me_cube_059)
ob_cube_054 = bpy.data.objects.new('Cube.054', me_cube_060)
ob_cube_057 = bpy.data.objects.new('Cube.057', me_cube_063)
ob_cube_058 = bpy.data.objects.new('Cube.058', me_cube_064)
ob_cube_059 = bpy.data.objects.new('Cube.059', me_cube_065)
ob_cube_055 = bpy.data.objects.new('Cube.055', me_cube_066)
ob_cube_056 = bpy.data.objects.new('Cube.056', me_cube_067)
ob_cube_718 = bpy.data.objects.new('Cube.718', me_cube_799)
ob_cube_717 = bpy.data.objects.new('Cube.717', me_cube_798)
ob_cube_715 = bpy.data.objects.new('Cube.715', me_cube_797)
ob_cube_060 = bpy.data.objects.new('Cube.060', me_cube_068)
ob_cube_061 = bpy.data.objects.new('Cube.061', me_cube_069)
ob_cube_062 = bpy.data.objects.new('Cube.062', me_cube_070)

# ---- transforms, parenting, visibility, modifiers, constraints
ob_cube.location = (0.4281, 1.581, 0.5562)
ob_cube.scale = (2.878, 2.878, 2.216)
ob_cube.lock_rotations_4d = False
ob_cube.empty_display_type = 'ARROWS'
ob_cube.lineart.crease_threshold = 0.0
ob_light.location = (2.258, -14.73, 18.32)
ob_light.rotation_euler = (1.378, -0.3681, 1.127)
ob_light.lock_rotations_4d = False
ob_light.empty_display_type = 'ARROWS'
ob_light.color = (0.0, 0.0, 0.0, 0.0)
ob_light.lineart.crease_threshold = 0.0
ob_camera.location = (7.359, -6.926, 4.958)
ob_camera.rotation_euler = (1.109, 0.0, 0.8149)
ob_camera.lock_rotations_4d = False
ob_camera.empty_display_type = 'ARROWS'
ob_camera.color = (0.0, 0.0, 0.0, 0.0)
ob_camera.display_type = 'WIRE'
ob_camera.lineart.crease_threshold = 0.0
ob_cube_001.location = (0.4281, 1.581, 3.097)
ob_cube_001.scale = (2.831, 2.831, 0.3301)
ob_cube_001.lock_rotations_4d = False
ob_cube_001.empty_display_type = 'ARROWS'
ob_cube_001.lineart.crease_threshold = 0.0
ob_cube_002.location = (0.4281, 1.581, 3.506)
ob_cube_002.scale = (2.867, 2.867, 0.1393)
ob_cube_002.lock_rotations_4d = False
ob_cube_002.empty_display_type = 'ARROWS'
ob_cube_002.lineart.crease_threshold = 0.0
ob_cube_003.location = (0.4281, 1.581, 3.67)
ob_cube_003.scale = (2.831, 2.831, 0.03714)
ob_cube_003.lock_rotations_4d = False
ob_cube_003.empty_display_type = 'ARROWS'
ob_cube_003.lineart.crease_threshold = 0.0
ob_cube_004.location = (-1.316, -0.9284, -0.8048)
ob_cube_004.scale = (0.5131, 0.5131, 0.5131)
ob_cube_005.location = (-0.3588, -0.9284, -0.3157)
ob_cube_005.scale = (0.3294, 0.5131, 0.3294)
ob_cube_007.location = (1.917, -0.9284, 1.343)
ob_cube_007.scale = (0.2409, 0.5131, 0.2409)
ob_cube_006.location = (-0.9094, -0.9284, -0.003584)
ob_cube_006.rotation_euler = (-0.0, 3.142, -0.0)
ob_cube_006.scale = (0.1353, 0.5131, 0.1353)
ob_cube_008.location = (1.588, -0.9284, 1.89)
ob_cube_008.rotation_euler = (-0.0, 3.142, -0.0)
ob_cube_008.scale = (0.185, 0.5131, 0.185)
ob_cube_009.location = (2.2, -0.9284, 1.973)
ob_cube_009.rotation_euler = (-0.0, 3.142, -0.0)
ob_cube_009.scale = (0.2883, 0.5131, 0.2883)
ob_cube_010.location = (2.867, -0.9284, -0.7051)
ob_cube_010.rotation_euler = (-0.0, 4.712, 0.0)
ob_cube_010.scale = (0.08757, 0.5131, 0.08757)
ob_cube_011.location = (2.665, -0.9284, -1.146)
ob_cube_011.rotation_euler = (-0.0, 1.571, 0.0)
ob_cube_011.scale = (0.2131, 0.5131, 0.2131)
ob_cube_012.location = (2.258, -0.9284, -0.4421)
ob_cube_012.rotation_euler = (-0.0, 1.571, 0.0)
ob_cube_012.scale = (0.332, 0.5131, 0.332)
ob_cube_013.location = (2.125, -0.9284, -1.119)
ob_cube_013.rotation_euler = (-0.0, 1.571, 0.0)
ob_cube_013.scale = (0.1668, 0.5131, 0.1668)
ob_cube_014.location = (-0.8065, -0.9284, 1.714)
ob_cube_014.scale = (0.1353, 0.5131, 0.1353)
ob_cube_015.location = (-1.357, -0.9284, 2.026)
ob_cube_015.rotation_euler = (-0.0, -3.142, -0.0)
ob_cube_015.scale = (0.3294, 0.5131, 0.3294)
ob_cube_016.location = (-3.423, -2.089, -0.3135)
ob_cube_016.rotation_euler = (-0.0, -3.142, -0.0)
ob_cube_016.scale = (0.3294, 0.5131, 0.3294)
ob_cube_017.location = (-2.872, -2.089, -0.6256)
ob_cube_017.scale = (0.1353, 0.5131, 0.1353)
ob_cube_018.location = (0.05938, -2.089, -3.459)
ob_cube_018.rotation_euler = (-0.0, 1.571, 0.0)
ob_cube_018.scale = (0.1668, 0.5131, 0.1668)
ob_cube_019.location = (0.1926, -2.089, -2.782)
ob_cube_019.rotation_euler = (-0.0, 1.571, 0.0)
ob_cube_019.scale = (0.332, 0.5131, 0.332)
ob_cube_020.location = (0.5987, -2.089, -3.486)
ob_cube_020.rotation_euler = (-0.0, 1.571, 0.0)
ob_cube_020.scale = (0.2131, 0.5131, 0.2131)
ob_cube_021.location = (0.8007, -2.089, -3.045)
ob_cube_021.rotation_euler = (-0.0, 4.712, 0.0)
ob_cube_021.scale = (0.08757, 0.5131, 0.08757)
ob_cube_022.location = (0.1343, -2.089, -0.3666)
ob_cube_022.rotation_euler = (-0.0, 3.142, -0.0)
ob_cube_022.scale = (0.2883, 0.5131, 0.2883)
ob_cube_023.location = (-0.4775, -2.089, -0.45)
ob_cube_023.rotation_euler = (-0.0, 3.142, -0.0)
ob_cube_023.scale = (0.185, 0.5131, 0.185)
ob_cube_024.location = (-0.1491, -2.089, -0.9965)
ob_cube_024.scale = (0.2409, 0.5131, 0.2409)
ob_cube_025.location = (-2.975, -2.089, -2.343)
ob_cube_025.rotation_euler = (-0.0, 3.142, -0.0)
ob_cube_025.scale = (0.1353, 0.5131, 0.1353)
ob_cube_026.location = (-2.425, -2.089, -2.655)
ob_cube_026.scale = (0.3294, 0.5131, 0.3294)
ob_cube_027.location = (-3.382, -2.089, -3.144)
ob_cube_027.scale = (0.5131, 0.5131, 0.5131)
ob_cube_028.location = (-1.638, 0.4208, 1.33)
ob_cube_028.scale = (2.831, 2.831, 0.03714)
ob_cube_028.lock_rotations_4d = False
ob_cube_028.empty_display_type = 'ARROWS'
ob_cube_028.lineart.crease_threshold = 0.0
ob_cube_029.location = (-1.638, 0.4208, 1.166)
ob_cube_029.scale = (2.867, 2.867, 0.1393)
ob_cube_029.lock_rotations_4d = False
ob_cube_029.empty_display_type = 'ARROWS'
ob_cube_029.lineart.crease_threshold = 0.0
ob_cube_030.location = (-1.638, 0.4208, 0.7579)
ob_cube_030.scale = (2.831, 2.831, 0.3301)
ob_cube_030.lock_rotations_4d = False
ob_cube_030.empty_display_type = 'ARROWS'
ob_cube_030.lineart.crease_threshold = 0.0
ob_cube_031.location = (-1.638, 0.4208, -1.783)
ob_cube_031.scale = (2.878, 2.878, 2.216)
ob_cube_031.lock_rotations_4d = False
ob_cube_031.empty_display_type = 'ARROWS'
ob_cube_031.lineart.crease_threshold = 0.0
ob_cube_033.location = (3.121, -0.04952, -1.684)
ob_cube_033.scale = (2.159, 2.159, 1.662)
ob_cube_033.lock_rotations_4d = False
ob_cube_033.empty_display_type = 'ARROWS'
ob_cube_033.lineart.crease_threshold = 0.0
ob_cube_034.location = (3.121, -0.04952, 0.2219)
ob_cube_034.scale = (2.124, 2.124, 0.2476)
ob_cube_034.lock_rotations_4d = False
ob_cube_034.empty_display_type = 'ARROWS'
ob_cube_034.lineart.crease_threshold = 0.0
ob_cube_035.location = (3.121, -0.04952, 0.528)
ob_cube_035.scale = (2.151, 2.151, 0.1045)
ob_cube_035.lock_rotations_4d = False
ob_cube_035.empty_display_type = 'ARROWS'
ob_cube_035.lineart.crease_threshold = 0.0
ob_cube_036.location = (3.121, -0.04952, 0.6514)
ob_cube_036.scale = (2.123, 2.123, 0.02786)
ob_cube_036.lock_rotations_4d = False
ob_cube_036.empty_display_type = 'ARROWS'
ob_cube_036.lineart.crease_threshold = 0.0
ob_cube_037.location = (1.813, -1.932, -2.705)
ob_cube_037.scale = (0.3849, 0.3849, 0.3849)
ob_cube_038.location = (2.531, -1.932, -2.338)
ob_cube_038.scale = (0.2471, 0.3849, 0.2471)
ob_cube_039.location = (2.118, -1.932, -2.104)
ob_cube_039.rotation_euler = (-0.0, 3.142, -0.0)
ob_cube_039.scale = (0.1015, 0.3849, 0.1015)
ob_cube_040.location = (4.238, -1.932, -1.094)
ob_cube_040.scale = (0.1807, 0.3849, 0.1807)
ob_cube_041.location = (3.992, -1.932, -0.6842)
ob_cube_041.rotation_euler = (-0.0, 3.142, -0.0)
ob_cube_041.scale = (0.1388, 0.3849, 0.1388)
ob_cube_042.location = (4.451, -1.932, -0.6216)
ob_cube_042.rotation_euler = (-0.0, 3.142, -0.0)
ob_cube_042.scale = (0.2163, 0.3849, 0.2163)
ob_cube_043.location = (4.951, -1.932, -2.631)
ob_cube_043.rotation_euler = (-0.0, 4.712, 0.0)
ob_cube_043.scale = (0.06569, 0.3849, 0.06569)
ob_cube_044.location = (4.799, -1.932, -2.962)
ob_cube_044.rotation_euler = (-0.0, 1.571, 0.0)
ob_cube_044.scale = (0.1599, 0.3849, 0.1599)
ob_cube_045.location = (4.494, -1.932, -2.433)
ob_cube_045.rotation_euler = (-0.0, 1.571, 0.0)
ob_cube_045.scale = (0.2491, 0.3849, 0.2491)
ob_cube_046.location = (4.395, -1.932, -2.941)
ob_cube_046.rotation_euler = (-0.0, 1.571, 0.0)
ob_cube_046.scale = (0.1251, 0.3849, 0.1251)
ob_cube_047.location = (2.195, -1.932, -0.816)
ob_cube_047.scale = (0.1015, 0.3849, 0.1015)
ob_cube_048.location = (1.782, -1.932, -0.5818)
ob_cube_048.rotation_euler = (-0.0, -3.142, -0.0)
ob_cube_048.scale = (0.2471, 0.3849, 0.2471)
ob_cube_032.location = (-1.638, 0.4208, -4.586)
ob_cube_032.scale = (0.2023, 0.1958, 0.651)
ob_cube_032.lock_rotations_4d = False
ob_cube_032.empty_display_type = 'ARROWS'
ob_cube_032.lineart.crease_threshold = 0.0
ob_cube_049.location = (-1.638, 1.11, -5.102)
ob_cube_049.rotation_euler = (-1.571, -0.0, 0.0)
ob_cube_049.scale = (0.1386, 0.1342, 0.4994)
ob_cube_049.lock_rotations_4d = False
ob_cube_049.empty_display_type = 'ARROWS'
ob_cube_049.lineart.crease_threshold = 0.0
ob_cube_050.location = (-2.272, 1.463, -5.102)
ob_cube_050.rotation_euler = (-1.571, -0.0, 1.579)
ob_cube_050.scale = (0.1386, 0.1342, 0.4994)
ob_cube_050.lock_rotations_4d = False
ob_cube_050.empty_display_type = 'ARROWS'
ob_cube_050.lineart.crease_threshold = 0.0
ob_cube_051.location = (-2.309, 0.9256, -5.922)
ob_cube_051.rotation_euler = (-1.571, -0.0, 4.72)
ob_cube_051.scale = (0.07607, 0.07365, 0.274)
ob_cube_051.lock_rotations_4d = False
ob_cube_051.empty_display_type = 'ARROWS'
ob_cube_051.lineart.crease_threshold = 0.0
ob_cube_052.location = (-2.657, 1.119, -5.922)
ob_cube_052.rotation_euler = (-1.571, -0.0, 3.142)
ob_cube_052.scale = (0.07607, 0.07365, 0.274)
ob_cube_052.lock_rotations_4d = False
ob_cube_052.empty_display_type = 'ARROWS'
ob_cube_052.lineart.crease_threshold = 0.0
ob_cube_053.location = (-2.657, 1.497, -5.611)
ob_cube_053.rotation_euler = (0.0, -0.0, 3.142)
ob_cube_053.scale = (0.111, 0.1075, 0.3837)
ob_cube_053.lock_rotations_4d = False
ob_cube_053.empty_display_type = 'ARROWS'
ob_cube_053.lineart.crease_threshold = 0.0
ob_cube_054.location = (0.09123, 2.12, -5.055)
ob_cube_054.rotation_euler = (0.0, -0.0, -0.006894)
ob_cube_054.scale = (0.0721, 0.0698, 0.2492)
ob_cube_054.lock_rotations_4d = False
ob_cube_054.empty_display_type = 'ARROWS'
ob_cube_054.lineart.crease_threshold = 0.0
ob_cube_057.location = (-0.159, 2.144, -4.724)
ob_cube_057.rotation_euler = (-1.571, -0.0, -1.57)
ob_cube_057.scale = (0.09005, 0.08719, 0.3244)
ob_cube_057.lock_rotations_4d = False
ob_cube_057.empty_display_type = 'ARROWS'
ob_cube_057.lineart.crease_threshold = 0.0
ob_cube_058.location = (-0.5692, 2.376, -4.724)
ob_cube_058.rotation_euler = (-1.571, -0.0, -3.148)
ob_cube_058.scale = (0.09005, 0.08719, 0.3244)
ob_cube_058.lock_rotations_4d = False
ob_cube_058.empty_display_type = 'ARROWS'
ob_cube_058.lineart.crease_threshold = 0.0
ob_cube_059.location = (-0.5661, 2.824, -4.389)
ob_cube_059.rotation_euler = (0.0, -0.0, -3.148)
ob_cube_059.scale = (0.1314, 0.1272, 0.4228)
ob_cube_059.lock_rotations_4d = False
ob_cube_059.empty_display_type = 'ARROWS'
ob_cube_059.lineart.crease_threshold = 0.0
ob_cube_055.location = (-2.134, -0.9411, -3.869)
ob_cube_055.scale = (0.5131, 0.5131, 0.5131)
ob_cube_056.location = (0.1939, -0.9411, -3.709)
ob_cube_056.scale = (0.5131, 0.5131, 0.5131)
ob_cube_718.location = (-3.732, -2.464, 1.036)
ob_cube_718.rotation_euler = (0.0, -0.0, -1.603)
ob_cube_718.scale = (0.05361, 0.295, 0.3761)
ob_cube_717.location = (-4.417, -2.456, 0.5723)
ob_cube_717.rotation_euler = (0.0, -0.0, -1.603)
ob_cube_717.scale = (0.05361, 0.1642, 0.8316)
ob_cube_715.location = (-4.147, -2.459, 0.1938)
ob_cube_715.rotation_euler = (0.0, -0.0, -1.603)
ob_cube_715.scale = (0.05361, 0.1279, 1.214)
ob_cube_060.location = (-4.517, -2.313, 0.8623)
ob_cube_060.rotation_euler = (0.0, -0.0, -3.087)
ob_cube_060.scale = (0.05356, 0.1004, 0.5083)
ob_cube_061.location = (0.8124, -2.459, 0.625)
ob_cube_061.rotation_euler = (0.0, -0.0, -1.603)
ob_cube_061.scale = (0.0536, 0.1219, 0.7422)
ob_cube_062.location = (0.5354, -2.464, 1.131)
ob_cube_062.rotation_euler = (0.0, -0.0, -1.603)
ob_cube_062.scale = (0.05356, 0.1804, 0.2299)

# ---- collection membership
col_collection.objects.link(ob_cube)
col_collection.objects.link(ob_light)
col_collection.objects.link(ob_camera)
col_collection.objects.link(ob_cube_001)
col_collection.objects.link(ob_cube_002)
col_collection.objects.link(ob_cube_003)
col_collection.objects.link(ob_cube_004)
col_collection.objects.link(ob_cube_005)
col_collection.objects.link(ob_cube_007)
col_collection.objects.link(ob_cube_006)
col_collection.objects.link(ob_cube_008)
col_collection.objects.link(ob_cube_009)
col_collection.objects.link(ob_cube_010)
col_collection.objects.link(ob_cube_011)
col_collection.objects.link(ob_cube_012)
col_collection.objects.link(ob_cube_013)
col_collection.objects.link(ob_cube_014)
col_collection.objects.link(ob_cube_015)
col_collection.objects.link(ob_cube_016)
col_collection.objects.link(ob_cube_017)
col_collection.objects.link(ob_cube_018)
col_collection.objects.link(ob_cube_019)
col_collection.objects.link(ob_cube_020)
col_collection.objects.link(ob_cube_021)
col_collection.objects.link(ob_cube_022)
col_collection.objects.link(ob_cube_023)
col_collection.objects.link(ob_cube_024)
col_collection.objects.link(ob_cube_025)
col_collection.objects.link(ob_cube_026)
col_collection.objects.link(ob_cube_027)
col_collection.objects.link(ob_cube_028)
col_collection.objects.link(ob_cube_029)
col_collection.objects.link(ob_cube_030)
col_collection.objects.link(ob_cube_031)
col_collection.objects.link(ob_cube_033)
col_collection.objects.link(ob_cube_034)
col_collection.objects.link(ob_cube_035)
col_collection.objects.link(ob_cube_036)
col_collection.objects.link(ob_cube_037)
col_collection.objects.link(ob_cube_038)
col_collection.objects.link(ob_cube_039)
col_collection.objects.link(ob_cube_040)
col_collection.objects.link(ob_cube_041)
col_collection.objects.link(ob_cube_042)
col_collection.objects.link(ob_cube_043)
col_collection.objects.link(ob_cube_044)
col_collection.objects.link(ob_cube_045)
col_collection.objects.link(ob_cube_046)
col_collection.objects.link(ob_cube_047)
col_collection.objects.link(ob_cube_048)
col_collection.objects.link(ob_cube_032)
col_collection.objects.link(ob_cube_049)
col_collection.objects.link(ob_cube_050)
col_collection.objects.link(ob_cube_051)
col_collection.objects.link(ob_cube_052)
col_collection.objects.link(ob_cube_053)
col_collection.objects.link(ob_cube_054)
col_collection.objects.link(ob_cube_057)
col_collection.objects.link(ob_cube_058)
col_collection.objects.link(ob_cube_059)
col_collection.objects.link(ob_cube_055)
col_collection.objects.link(ob_cube_056)
col_collection.objects.link(ob_cube_718)
col_collection.objects.link(ob_cube_717)
col_collection.objects.link(ob_cube_715)
col_collection.objects.link(ob_cube_060)
col_collection.objects.link(ob_cube_061)
col_collection.objects.link(ob_cube_062)

# ---- scene / render settings (as saved in the file)
scene.camera = ob_camera
scene.frame_start = 1; scene.frame_end = 250; scene.frame_set(187)
scene.render.engine = 'BLENDER_EEVEE_NEXT'
scene.cycles.sampling_pattern = 'TABULATED_SOBOL'
scene.eevee.light_threshold = 0.776
scene.view_settings.view_transform = 'Filmic'
bpy.context.view_layer.update()
